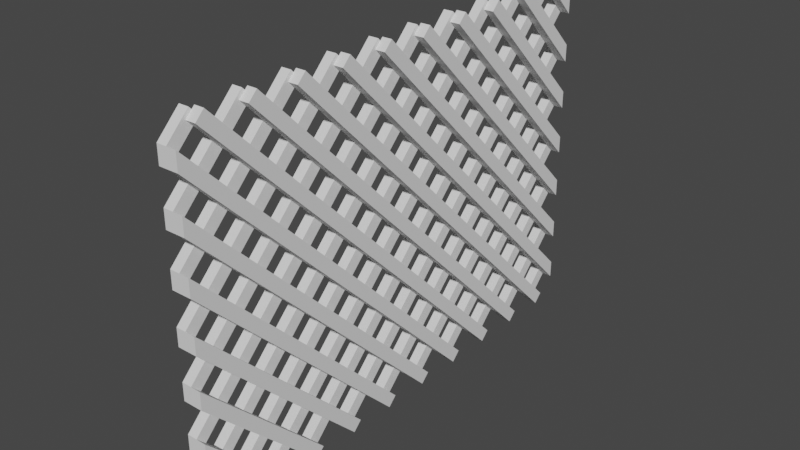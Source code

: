 # Source: Lattice.blend  (saved by Blender 3.3.6; exported with 4.5.12 LTS)
import bpy
from mathutils import Matrix  # noqa: F401  (used for matrix-valued properties, if any)

bpy.ops.wm.read_factory_settings(use_empty=True)
scene = bpy.context.scene
scene.name = 'Scene'

# ---- collections
col_collection = bpy.data.collections.new('Collection'); scene.collection.children.link(col_collection)

# ---- world
world_world = bpy.data.worlds.new('World'); scene.world = world_world
world_world.use_nodes = True; world_world.node_tree.nodes.clear()
_N = world_world.node_tree.nodes; _L = world_world.node_tree.links
n0 = _N.new('ShaderNodeOutputWorld'); n0.name = 'World Output'; n0.location = (300, 300)
n1 = _N.new('ShaderNodeBackground'); n1.name = 'Background'; n1.location = (10, 300)
n1.inputs[0].default_value = (0.05088, 0.05088, 0.05088, 1.0)
_L.new(n1.outputs[0], n0.inputs[0])
n0.is_active_output = True
world_world.color = (0.05088, 0.05088, 0.05088)
world_world.use_sun_shadow = False
world_world.sun_shadow_jitter_overblur = 0.0

# ---- meshes
me_latticemodel = bpy.data.meshes.new('LatticeModel')
me_latticemodel.from_pydata([(0.4, 6.894, -7.248), (0.4, 7.248, -6.894), (0.4, -7.248, 6.894), (0.4, -6.894, 7.248), (-9.388e-07, 6.894, -7.248), (1.207e-06, -7.248, 6.894), (1.147e-06, -6.894, 7.248), (-0.4, -6.894, -7.248), (-0.4, -7.248, -6.894), (-0.4, 7.248, 6.894), (-0.4, 6.894, 7.248), (-4.47e-08, -6.894, -7.248), (-2.98e-08, -7.248, -6.894), (-2.98e-08, 6.894, 7.248), (-0.4, -8.894, -7.248), (-0.4, -9.248, -6.894), (-0.4, 5.248, 6.894), (-0.4, 4.894, 7.248), (-7.451e-08, -8.894, -7.248), (-7.451e-08, -9.248, -6.894), (-7.451e-08, 4.894, 7.248), (-0.4, 3.248, 6.894), (-0.4, 2.894, 7.248), (-4.47e-08, 2.894, 7.248), (-0.4, 1.248, 6.894), (-0.4, 0.8943, 7.248), (-2.98e-08, 0.8943, 7.248), (-0.4, -0.7522, 6.894), (-0.4, -1.106, 7.248), (-1.49e-08, -0.7522, 6.894), (-1.49e-08, -1.106, 7.248), (-0.4, -2.752, 6.894), (-0.4, -3.106, 7.248), (0.0, -2.752, 6.894), (0.0, -3.106, 7.248), (-0.4, -4.752, 6.894), (-0.4, -5.106, 7.248), (-4.47e-08, -4.752, 6.894), (-2.98e-08, -5.106, 7.248), (-0.4, -6.752, 6.894), (-0.4, -7.106, 7.248), (-7.451e-08, -6.752, 6.894), (-5.96e-08, -7.106, 7.248), (-0.4, -8.752, 6.894), (-0.4, -9.106, 7.248), (-5.96e-08, -8.752, 6.894), (-4.47e-08, -9.106, 7.248), (-0.4, 9.106, -7.248), (-0.4, 8.752, -6.894), (-2.98e-08, 9.106, -7.248), (-0.4, 7.106, -7.248), (-0.4, 6.752, -6.894), (-5.96e-08, 7.106, -7.248), (-0.4, 5.106, -7.248), (-0.4, 4.752, -6.894), (-4.47e-08, 5.106, -7.248), (-0.4, 3.106, -7.248), (-0.4, 2.752, -6.894), (-2.98e-08, 3.106, -7.248), (-0.4, 1.106, -7.248), (-0.4, 0.7522, -6.894), (-5.96e-08, 1.106, -7.248), (-5.96e-08, 0.7522, -6.894), (-0.4, -0.8943, -7.248), (-0.4, -1.248, -6.894), (-4.47e-08, -0.8943, -7.248), (-4.47e-08, -1.248, -6.894), (-0.4, -2.894, -7.248), (-0.4, -3.248, -6.894), (-2.98e-08, -2.894, -7.248), (-2.98e-08, -3.248, -6.894), (-0.4, -4.894, -7.248), (-0.4, -5.248, -6.894), (-0.4, 9.248, 6.894), (-0.4, 8.894, 7.248), (-5.96e-08, -4.894, -7.248), (-4.47e-08, -5.248, -6.894), (-4.47e-08, 8.894, 7.248), (0.4, 8.894, -7.248), (0.4, 9.248, -6.894), (0.4, -5.248, 6.894), (0.4, -4.894, 7.248), (-1.237e-06, 8.894, -7.248), (9.09e-07, -5.248, 6.894), (8.494e-07, -4.894, 7.248), (0.4, -3.248, 6.894), (0.4, -2.894, 7.248), (5.96e-07, -3.248, 6.894), (5.364e-07, -2.894, 7.248), (0.4, -1.248, 6.894), (0.4, -0.8943, 7.248), (2.533e-07, -1.248, 6.894), (2.086e-07, -0.8943, 7.248), (0.4, 0.7522, 6.894), (0.4, 1.106, 7.248), (-1.49e-08, 0.7522, 6.894), (-5.96e-08, 1.106, 7.248), (0.4, 2.752, 6.894), (0.4, 3.106, 7.248), (-3.576e-07, 3.106, 7.248), (0.4, 4.752, 6.894), (0.4, 5.106, 7.248), (-6.706e-07, 5.106, 7.248), (0.4, 6.752, 6.894), (0.4, 7.106, 7.248), (-9.686e-07, 7.106, 7.248), (0.4, 8.752, 6.894), (0.4, 9.106, 7.248), (-1.267e-06, 9.106, 7.248), (0.4, -9.106, -7.248), (0.4, -8.752, -6.894), (1.475e-06, -9.106, -7.248), (1.416e-06, -8.752, -6.894), (0.4, -7.106, -7.248), (0.4, -6.752, -6.894), (1.147e-06, -7.106, -7.248), (1.088e-06, -6.752, -6.894), (0.4, -5.106, -7.248), (0.4, -4.752, -6.894), (8.792e-07, -5.106, -7.248), (8.196e-07, -4.752, -6.894), (0.4, -3.106, -7.248), (0.4, -2.752, -6.894), (5.662e-07, -3.106, -7.248), (5.215e-07, -2.752, -6.894), (0.4, -1.106, -7.248), (0.4, -0.7522, -6.894), (2.384e-07, -1.106, -7.248), (1.937e-07, -0.7522, -6.894), (0.4, 0.8943, -7.248), (0.4, 1.248, -6.894), (-2.98e-08, 0.8943, -7.248), (0.4, 2.894, -7.248), (0.4, 3.248, -6.894), (-3.278e-07, 2.894, -7.248), (0.4, 4.894, -7.248), (0.4, 5.248, -6.894), (0.4, -9.248, 6.894), (0.4, -8.894, 7.248), (-6.706e-07, 4.894, -7.248), (1.475e-06, -9.248, 6.894), (1.416e-06, -8.894, 7.248), (-0.4, -10.0, -5.646), (-0.4, -10.0, -6.354), (-5.96e-08, -10.0, -5.646), (-5.96e-08, -10.0, -6.354), (-0.4, -10.0, -3.646), (-0.4, -10.0, -4.354), (-2.98e-08, -10.0, -3.646), (-4.47e-08, -10.0, -4.354), (-0.4, -10.0, -1.646), (-0.4, -10.0, -2.354), (-2.98e-08, -10.0, -1.646), (-1.49e-08, -10.0, -2.354), (-0.4, -10.0, 0.3536), (-0.4, -10.0, -0.3536), (-1.49e-08, -10.0, 0.3536), (-1.49e-08, -10.0, -0.3536), (-0.4, -10.0, 2.354), (-0.4, -10.0, 1.646), (-1.49e-08, -10.0, 2.354), (-2.98e-08, -10.0, 1.646), (-0.4, -10.0, 4.354), (-0.4, -10.0, 3.646), (-4.47e-08, -10.0, 4.354), (-8.941e-08, -10.0, 3.646), (-0.4, -10.0, 6.354), (-0.4, -10.0, 5.646), (-5.96e-08, -10.0, 6.354), (-5.96e-08, -10.0, 5.646), (0.4, -10.0, -5.646), (0.4, -10.0, -6.354), (1.609e-06, -10.0, -5.646), (1.609e-06, -10.0, -6.354), (0.4, -10.0, -3.646), (0.4, -10.0, -4.354), (1.58e-06, -10.0, -3.646), (1.594e-06, -10.0, -4.354), (0.4, -10.0, -1.646), (0.4, -10.0, -2.354), (1.609e-06, -10.0, -1.646), (1.624e-06, -10.0, -2.354), (0.4, -10.0, 0.3536), (0.4, -10.0, -0.3536), (1.609e-06, -10.0, 0.3536), (1.609e-06, -10.0, -0.3536), (0.4, -10.0, 2.354), (0.4, -10.0, 1.646), (1.594e-06, -10.0, 2.354), (1.58e-06, -10.0, 1.646), (0.4, -10.0, 4.354), (0.4, -10.0, 3.646), (1.624e-06, -10.0, 4.354), (1.609e-06, -10.0, 3.646), (0.4, -10.0, 6.354), (0.4, -10.0, 5.646), (1.609e-06, -10.0, 6.354), (1.609e-06, -10.0, 5.646), (-9.537e-07, 7.0, -6.646), (-8.047e-07, 6.0, -5.646), (-8.643e-07, 6.354, -6.0), (-5.513e-07, 4.354, -4.0), (-6.557e-07, 5.0, -4.646), (-7.004e-07, 5.354, -5.0), (-5.96e-08, 1.042, -0.6887), (-1.043e-07, 1.354, -1.0), (-5.066e-07, 4.0, -3.646), (-4.023e-07, 3.354, -3.0), (-3.576e-07, 3.0, -2.646), (-2.533e-07, 2.354, -2.0), (-1.937e-07, 2.0, -1.646), (-8.047e-07, 6.0, -6.354), (-9.09e-07, 6.752, -6.894), (-9.537e-07, 7.0, -7.142), (-5.96e-08, 1.077, -1.277), (-1.341e-07, 1.646, -2.0), (-1.937e-07, 2.0, -2.354), (-7.451e-07, 5.646, -6.0), (-6.407e-07, 5.0, -5.354), (-5.96e-07, 4.646, -5.0), (-4.917e-07, 4.0, -4.354), (-4.47e-07, 3.646, -4.0), (-2.98e-07, 2.646, -3.0), (-3.427e-07, 3.0, -3.354), (-7.451e-08, 7.248, -6.894), (-5.96e-08, 7.0, -7.142), (-5.96e-08, 6.0, -6.354), (-4.47e-08, 5.646, -6.0), (-1.49e-08, 5.0, -5.354), (-2.98e-08, 4.646, -5.0), (-4.47e-08, 4.0, -4.354), (-5.96e-08, 3.646, -4.0), (-2.98e-08, 3.0, -3.354), (-2.98e-08, 2.646, -3.0), (-2.98e-08, 2.0, -2.354), (-1.49e-08, 1.646, -2.0), (-5.96e-08, 7.0, -6.646), (-5.96e-08, 6.354, -6.0), (-4.47e-08, 6.0, -5.646), (-1.49e-08, 5.354, -5.0), (-2.98e-08, 5.0, -4.646), (-5.96e-08, 4.354, -4.0), (-5.96e-08, 4.0, -3.646), (-4.47e-08, 3.354, -3.0), (-4.47e-08, 3.0, -2.646), (-2.98e-08, 2.354, -2.0), (-5.96e-08, 1.354, -1.0), (-1.49e-08, 2.0, -1.646), (-9.537e-07, 7.0, 7.142), (-9.984e-07, 7.248, 6.894), (-2.98e-08, 7.0, 7.142), (-2.98e-08, 6.0, 6.354), (-2.98e-08, 6.752, 6.894), (-2.98e-08, 0.9232, 1.277), (-2.98e-08, 1.0, 1.354), (-2.98e-08, 1.646, 2.0), (-2.98e-08, 2.0, 2.354), (-2.98e-08, 2.646, 3.0), (-2.98e-08, 3.0, 3.354), (-2.98e-08, 3.646, 4.0), (-2.98e-08, 4.0, 4.354), (-2.98e-08, 4.646, 5.0), (-1.49e-08, 5.0, 5.354), (-2.98e-08, 5.646, 6.0), (-2.98e-08, 0.9578, 0.6887), (-4.47e-08, 1.0, 0.6464), (-4.47e-08, 1.354, 1.0), (-4.47e-08, 2.0, 1.646), (-4.47e-08, 2.354, 2.0), (-4.47e-08, 3.0, 2.646), (-4.47e-08, 3.354, 3.0), (-4.47e-08, 4.0, 3.646), (-4.47e-08, 4.354, 4.0), (-4.47e-08, 5.0, 4.646), (-2.98e-08, 5.354, 5.0), (-4.47e-08, 6.0, 5.646), (-4.47e-08, 6.354, 6.0), (-2.98e-08, 7.0, 6.646), (-4.47e-08, 1.0, 0.6464), (-1.043e-07, 1.354, 1.0), (-1.937e-07, 2.0, 1.646), (-3.874e-07, 3.0, 2.646), (-4.321e-07, 3.354, 3.0), (-8.643e-07, 6.354, 6.0), (-9.537e-07, 7.0, 6.646), (-2.533e-07, 2.354, 2.0), (-5.066e-07, 4.0, 3.646), (-5.513e-07, 4.354, 4.0), (-6.557e-07, 5.0, 4.646), (-7.004e-07, 5.354, 5.0), (-8.047e-07, 6.0, 5.646), (-4.47e-08, 1.0, 1.354), (-1.341e-07, 1.646, 2.0), (-3.725e-07, 3.0, 3.354), (-3.278e-07, 2.646, 3.0), (-7.451e-07, 5.646, 6.0), (-8.047e-07, 6.0, 6.354), (-1.937e-07, 2.0, 2.354), (-4.47e-07, 3.646, 4.0), (-4.917e-07, 4.0, 4.354), (-5.96e-07, 4.646, 5.0), (-6.407e-07, 5.0, 5.354), (-6.557e-07, 5.0, 7.142), (-7.004e-07, 5.248, 6.894), (-7.451e-08, 5.0, 7.142), (-4.47e-08, 4.0, 6.354), (-5.96e-08, 4.752, 6.894), (-5.96e-08, 1.646, 4.0), (-5.96e-08, 1.138, 3.215), (-5.96e-08, 2.0, 4.354), (-7.451e-08, 2.646, 5.0), (-5.96e-08, 3.0, 5.354), (-5.96e-08, 3.646, 6.0), (-7.451e-08, 1.162, 2.809), (-7.451e-08, 1.354, 3.0), (-7.451e-08, 2.0, 3.646), (-7.451e-08, 2.354, 4.0), (-8.941e-08, 3.0, 4.646), (-7.451e-08, 3.354, 5.0), (-7.451e-08, 4.0, 5.646), (-5.96e-08, 4.354, 6.0), (-7.451e-08, 5.0, 6.646), (-1.043e-07, 1.354, 3.0), (-3.576e-07, 3.0, 4.646), (-2.831e-07, 2.354, 4.0), (-2.384e-07, 2.0, 3.646), (-4.023e-07, 3.354, 5.0), (-5.066e-07, 4.0, 5.646), (-5.513e-07, 4.354, 6.0), (-6.557e-07, 5.0, 6.646), (-2.98e-07, 2.646, 5.0), (-1.788e-07, 1.646, 4.0), (-2.235e-07, 2.0, 4.354), (-4.47e-07, 3.646, 6.0), (-3.427e-07, 3.0, 5.354), (-4.917e-07, 4.0, 6.354), (-3.427e-07, 3.0, 7.142), (-3.874e-07, 3.248, 6.894), (-4.47e-08, 3.0, 7.142), (-5.96e-08, 0.8754, 4.771), (-4.47e-08, 2.0, 6.354), (-4.47e-08, 2.752, 6.894), (-5.96e-08, 0.8501, 5.204), (-4.47e-08, 1.0, 5.354), (-5.96e-08, 1.646, 6.0), (-5.96e-08, 1.0, 4.646), (-5.96e-08, 1.354, 5.0), (-5.96e-08, 2.0, 5.646), (-4.47e-08, 2.354, 6.0), (-5.96e-08, 3.0, 6.646), (-2.086e-07, 2.0, 5.646), (-2.533e-07, 2.354, 6.0), (-8.941e-08, 1.0, 4.646), (-1.341e-07, 1.354, 5.0), (-3.576e-07, 3.0, 6.646), (-1.49e-07, 1.646, 6.0), (-7.451e-08, 1.0, 5.354), (-1.937e-07, 2.0, 6.354), (-2.98e-08, 1.0, 7.142), (-7.451e-08, 1.248, 6.894), (-4.47e-08, 1.0, 7.142), (-4.47e-08, 0.9239, 6.723), (-2.98e-08, 0.9056, 7.048), (-2.98e-08, 1.0, 6.646), (-4.47e-08, 1.0, 6.646), (-0.4, 10.0, -5.646), (-0.4, 10.0, -6.354), (-2.98e-08, 9.0, -6.646), (-1.49e-08, 9.646, -6.0), (-1.49e-08, 10.0, -5.646), (-2.98e-08, 9.248, -6.894), (-2.98e-08, 9.0, -7.142), (-2.98e-08, 10.0, -6.354), (-2.98e-08, 10.0, -6.354), (-1.207e-06, 8.752, -6.894), (-1.252e-06, 9.0, -7.142), (-1.252e-06, 9.0, -6.646), (-1.341e-06, 9.646, -6.0), (-1.401e-06, 10.0, -5.646), (-0.4, 10.0, -3.646), (-0.4, 10.0, -4.354), (-5.96e-08, 7.646, -6.0), (-5.96e-08, 8.0, -5.646), (-4.47e-08, 8.646, -5.0), (-4.47e-08, 9.0, -4.646), (-5.96e-08, 9.646, -4.0), (-5.96e-08, 10.0, -3.646), (-5.96e-08, 8.0, -6.354), (-5.96e-08, 8.354, -6.0), (-5.96e-08, 9.0, -5.354), (-5.96e-08, 9.354, -5.0), (-7.451e-08, 10.0, -4.354), (-7.451e-08, 10.0, -4.354), (-1.103e-06, 8.0, -6.354), (-1.162e-06, 8.354, -6.0), (-1.252e-06, 9.0, -5.354), (-1.311e-06, 9.354, -5.0), (-1.043e-06, 7.646, -6.0), (-1.431e-06, 10.0, -3.646), (-1.386e-06, 9.646, -4.0), (-1.192e-06, 8.646, -5.0), (-1.103e-06, 8.0, -5.646), (-1.252e-06, 9.0, -4.646), (-0.4, 10.0, -1.646), (-0.4, 10.0, -2.354), (-4.47e-08, 5.0, -6.646), (-2.98e-08, 6.646, -5.0), (-2.98e-08, 7.0, -4.646), (-2.98e-08, 7.646, -4.0), (-4.47e-08, 8.0, -3.646), (-4.47e-08, 8.646, -3.0), (-2.98e-08, 9.0, -2.646), (-4.47e-08, 9.646, -2.0), (-2.98e-08, 10.0, -1.646), (-4.47e-08, 5.0, -7.142), (-5.96e-08, 5.248, -6.894), (-4.47e-08, 7.0, -5.354), (-4.47e-08, 7.354, -5.0), (-4.47e-08, 8.0, -4.354), (-5.96e-08, 8.354, -4.0), (-4.47e-08, 9.0, -3.354), (-4.47e-08, 9.354, -3.0), (-5.96e-08, 10.0, -2.354), (-5.96e-08, 10.0, -2.354), (-6.407e-07, 4.752, -6.894), (-6.855e-07, 5.0, -7.142), (-9.537e-07, 7.0, -5.354), (-1.341e-06, 9.354, -3.0), (-1.296e-06, 9.0, -3.354), (-1.013e-06, 7.354, -5.0), (-1.103e-06, 8.0, -4.354), (-1.162e-06, 8.354, -4.0), (-8.941e-07, 6.646, -5.0), (-1.281e-06, 9.0, -2.646), (-6.855e-07, 5.0, -6.646), (-1.237e-06, 8.646, -3.0), (-1.043e-06, 7.646, -4.0), (-9.537e-07, 7.0, -4.646), (-1.103e-06, 8.0, -3.646), (-1.356e-06, 9.646, -2.0), (-1.401e-06, 10.0, -1.646), (-0.4, 10.0, 0.3536), (-0.4, 10.0, -0.3536), (-2.98e-08, 3.0, -6.646), (-2.98e-08, 3.646, -6.0), (-2.98e-08, 4.0, -5.646), (-1.49e-08, 5.646, -4.0), (-2.98e-08, 6.0, -3.646), (-1.49e-08, 6.646, -3.0), (-2.98e-08, 7.0, -2.646), (-2.98e-08, 7.646, -2.0), (-1.49e-08, 8.0, -1.646), (-2.98e-08, 8.646, -1.0), (-1.49e-08, 9.0, -0.6464), (-1.49e-08, 9.646, -1.431e-06), (-1.49e-08, 10.0, 0.3536), (-2.98e-08, 3.248, -6.894), (-1.49e-08, 3.0, -7.142), (-2.98e-08, 4.0, -6.354), (-2.98e-08, 4.354, -6.0), (-1.49e-08, 6.0, -4.354), (-2.98e-08, 6.354, -4.0), (-1.49e-08, 7.0, -3.354), (-1.49e-08, 7.354, -3.0), (-2.98e-08, 8.0, -2.354), (-1.49e-08, 8.354, -2.0), (-2.98e-08, 9.0, -1.354), (-1.49e-08, 9.354, -1.0), (-1.49e-08, 10.0, -0.3536), (-1.49e-08, 10.0, -0.3536), (-3.129e-07, 2.752, -6.894), (-3.427e-07, 3.0, -7.142), (-7.898e-07, 6.0, -4.354), (-1.177e-06, 8.354, -2.0), (-5.215e-07, 4.0, -6.354), (-5.811e-07, 4.354, -6.0), (-1.132e-06, 8.0, -2.354), (-9.388e-07, 7.0, -3.354), (-8.494e-07, 6.354, -4.0), (-9.984e-07, 7.354, -3.0), (-1.252e-06, 9.0, -1.354), (-1.296e-06, 9.354, -1.0), (-3.576e-07, 3.0, -6.646), (-1.132e-06, 8.0, -1.646), (-4.768e-07, 3.646, -6.0), (-5.364e-07, 4.0, -5.646), (-1.088e-06, 7.646, -2.0), (-7.451e-07, 5.646, -4.0), (-8.047e-07, 6.0, -3.646), (-8.941e-07, 6.646, -3.0), (-9.537e-07, 7.0, -2.646), (-1.207e-06, 8.646, -1.0), (-1.252e-06, 9.0, -0.6464), (-1.356e-06, 9.646, -1.431e-06), (-1.401e-06, 10.0, 0.3536), (-0.4, 10.0, 2.354), (-0.4, 10.0, 1.646), (-5.96e-08, 1.646, -6.0), (-5.96e-08, 2.0, -5.646), (-5.96e-08, 2.646, -5.0), (-5.96e-08, 3.0, -4.646), (-4.47e-08, 4.646, -3.0), (-5.96e-08, 5.0, -2.646), (-5.96e-08, 5.646, -2.0), (-5.96e-08, 6.0, -1.646), (-5.96e-08, 6.646, -1.0), (-4.47e-08, 7.0, -0.6464), (-5.96e-08, 7.646, -1.192e-06), (-5.96e-08, 8.0, 0.3536), (-5.96e-08, 8.646, 1.0), (-4.47e-08, 9.0, 1.354), (-5.96e-08, 9.646, 2.0), (-5.96e-08, 10.0, 2.354), (-4.47e-08, 1.075, -6.721), (-5.96e-08, 1.075, -6.733), (-5.96e-08, 1.094, -7.048), (-4.47e-08, 1.248, -6.894), (-5.96e-08, 2.0, -6.354), (-5.96e-08, 2.354, -6.0), (-5.96e-08, 3.0, -5.354), (-5.96e-08, 3.354, -5.0), (-4.47e-08, 5.0, -3.354), (-5.96e-08, 5.354, -3.0), (-4.47e-08, 6.0, -2.354), (-4.47e-08, 6.354, -2.0), (-5.96e-08, 7.0, -1.354), (-4.47e-08, 7.354, -1.0), (-5.96e-08, 8.0, -0.3536), (-4.47e-08, 8.354, -9.537e-07), (-5.96e-08, 9.0, 0.6464), (-4.47e-08, 9.354, 1.0), (-5.96e-08, 10.0, 1.646), (-5.96e-08, 10.0, 1.646), (-1.937e-07, 2.0, -6.354), (-2.533e-07, 2.354, -6.0), (-9.835e-07, 7.0, -1.354), (-1.028e-06, 7.354, -1.0), (-3.725e-07, 3.0, -5.354), (-4.321e-07, 3.354, -5.0), (-6.407e-07, 5.0, -3.354), (-7.004e-07, 5.354, -3.0), (-7.898e-07, 6.0, -2.354), (-8.494e-07, 6.354, -2.0), (-1.103e-06, 8.0, -0.3536), (-1.147e-06, 8.354, -9.537e-07), (-1.252e-06, 9.0, 0.6464), (-1.296e-06, 9.354, 1.0), (-1.49e-07, 1.646, -6.0), (-2.086e-07, 2.0, -5.646), (-9.835e-07, 7.0, -0.6464), (-3.278e-07, 2.646, -5.0), (-3.874e-07, 3.0, -4.646), (-9.388e-07, 6.646, -1.0), (-5.96e-07, 4.646, -3.0), (-6.557e-07, 5.0, -2.646), (-7.451e-07, 5.646, -2.0), (-8.047e-07, 6.0, -1.646), (-1.058e-06, 7.646, -1.192e-06), (-1.103e-06, 8.0, 0.3536), (-1.207e-06, 8.646, 1.0), (-1.252e-06, 9.0, 1.354), (-1.356e-06, 9.646, 2.0), (-1.416e-06, 10.0, 2.354), (-0.4, 10.0, 4.354), (-0.4, 10.0, 3.646), (-4.47e-08, 0.952, -4.694), (-4.47e-08, 1.0, -4.646), (-4.47e-08, 1.646, -4.0), (-5.96e-08, 2.0, -3.646), (-4.47e-08, 3.646, -2.0), (-4.47e-08, 4.0, -1.646), (-2.98e-08, 4.646, -1.0), (-2.98e-08, 5.0, -0.6464), (-4.47e-08, 5.646, -9.537e-07), (-4.47e-08, 6.0, 0.3536), (-4.47e-08, 6.646, 1.0), (-2.98e-08, 7.0, 1.354), (-4.47e-08, 7.646, 2.0), (-2.98e-08, 8.0, 2.354), (-4.47e-08, 8.646, 3.0), (-4.47e-08, 9.0, 3.354), (-2.98e-08, 9.646, 4.0), (-4.47e-08, 10.0, 4.354), (-4.47e-08, 0.9902, -5.344), (-4.47e-08, 1.0, -5.354), (-4.47e-08, 1.354, -5.0), (-4.47e-08, 2.0, -4.354), (-4.47e-08, 2.354, -4.0), (-4.47e-08, 4.0, -2.354), (-4.47e-08, 4.354, -2.0), (-2.98e-08, 5.0, -1.354), (-2.98e-08, 5.354, -1.0), (-4.47e-08, 6.0, -0.3536), (-4.47e-08, 6.354, -9.537e-07), (-4.47e-08, 7.0, 0.6464), (-2.98e-08, 7.354, 1.0), (-4.47e-08, 8.0, 1.646), (-2.98e-08, 8.354, 2.0), (-2.98e-08, 9.0, 2.646), (-4.47e-08, 9.354, 3.0), (-2.98e-08, 10.0, 3.646), (-2.98e-08, 10.0, 3.646), (-4.47e-08, 1.0, -5.354), (-1.043e-07, 1.354, -5.0), (-8.792e-07, 6.354, -9.537e-07), (-2.235e-07, 2.0, -4.354), (-2.831e-07, 2.354, -4.0), (-8.345e-07, 6.0, -0.3536), (-4.917e-07, 4.0, -2.354), (-5.513e-07, 4.354, -2.0), (-6.407e-07, 5.0, -1.354), (-7.004e-07, 5.354, -1.0), (-9.537e-07, 7.0, 0.6464), (-9.984e-07, 7.354, 1.0), (-1.103e-06, 8.0, 1.646), (-1.147e-06, 8.354, 2.0), (-1.252e-06, 9.0, 2.646), (-1.311e-06, 9.354, 3.0), (-5.96e-08, 1.0, -4.646), (-4.47e-07, 3.646, -2.0), (-2.384e-07, 2.0, -3.646), (-7.898e-07, 5.646, -9.537e-07), (-8.345e-07, 6.0, 0.3536), (-1.788e-07, 1.646, -4.0), (-5.066e-07, 4.0, -1.646), (-5.96e-07, 4.646, -1.0), (-6.557e-07, 5.0, -0.6464), (-9.09e-07, 6.646, 1.0), (-9.537e-07, 7.0, 1.354), (-1.058e-06, 7.646, 2.0), (-1.103e-06, 8.0, 2.354), (-1.207e-06, 8.646, 3.0), (-1.267e-06, 9.0, 3.354), (-1.356e-06, 9.646, 4.0), (-1.416e-06, 10.0, 4.354), (-0.4, 10.0, 6.354), (-0.4, 10.0, 5.646), (-2.98e-08, 0.6848, -3.038), (-1.49e-08, 0.6805, -2.966), (-1.49e-08, 1.0, -2.646), (-1.49e-08, 2.646, -1.0), (-1.49e-08, 3.0, -0.6464), (0.0, 3.646, -5.96e-07), (-1.49e-08, 4.0, 0.3536), (-2.98e-08, 4.646, 1.0), (-1.49e-08, 5.0, 1.354), (-1.49e-08, 5.646, 2.0), (0.0, 6.0, 2.354), (-1.49e-08, 6.646, 3.0), (-1.49e-08, 7.0, 3.354), (0.0, 7.646, 4.0), (-1.49e-08, 8.0, 4.354), (-1.49e-08, 8.646, 5.0), (-1.49e-08, 9.0, 5.354), (0.0, 9.646, 6.0), (0.0, 10.0, 6.354), (-1.49e-08, 1.0, -3.354), (-2.98e-08, 1.354, -3.0), (-1.49e-08, 3.0, -1.354), (-1.49e-08, 3.354, -1.0), (-1.49e-08, 4.0, -0.3536), (-2.98e-08, 4.354, -4.768e-07), (-2.98e-08, 5.0, 0.6464), (-1.49e-08, 5.354, 1.0), (-2.98e-08, 6.0, 1.646), (-1.49e-08, 6.354, 2.0), (-2.98e-08, 7.0, 2.646), (-1.49e-08, 7.354, 3.0), (-1.49e-08, 8.0, 3.646), (-2.98e-08, 8.354, 4.0), (-2.98e-08, 9.0, 4.646), (-2.98e-08, 9.354, 5.0), (-1.49e-08, 10.0, 5.646), (-1.49e-08, 10.0, 5.646), (-3.427e-07, 3.0, -1.354), (-4.023e-07, 3.354, -1.0), (-1.341e-07, 1.354, -3.0), (-6.855e-07, 5.0, 0.6464), (-7.302e-07, 5.354, 1.0), (-7.451e-08, 1.0, -3.354), (-4.917e-07, 4.0, -0.3536), (-5.513e-07, 4.354, -4.768e-07), (-8.047e-07, 6.0, 1.646), (-8.494e-07, 6.354, 2.0), (-9.537e-07, 7.0, 2.646), (-9.984e-07, 7.354, 3.0), (-1.103e-06, 8.0, 3.646), (-1.162e-06, 8.354, 4.0), (-1.252e-06, 9.0, 4.646), (-1.311e-06, 9.354, 5.0), (-2.831e-07, 2.646, -1.0), (-3.427e-07, 3.0, -0.6464), (-6.258e-07, 4.646, 1.0), (-6.706e-07, 5.0, 1.354), (-7.451e-08, 1.0, -2.646), (-1.252e-06, 9.0, 5.354), (-1.341e-06, 9.646, 6.0), (-4.321e-07, 3.646, -5.96e-07), (-4.917e-07, 4.0, 0.3536), (-7.451e-07, 5.646, 2.0), (-7.898e-07, 6.0, 2.354), (-8.941e-07, 6.646, 3.0), (-9.388e-07, 7.0, 3.354), (-1.043e-06, 7.646, 4.0), (-1.103e-06, 8.0, 4.354), (-1.192e-06, 8.646, 5.0), (-1.401e-06, 10.0, 6.354), (-1.252e-06, 9.0, 7.142), (-1.296e-06, 9.248, 6.894), (-4.47e-08, 9.0, 7.142), (-4.47e-08, 8.752, 6.894), (-4.47e-08, 8.0, 6.354), (-4.47e-08, 1.646, -2.98e-07), (-4.47e-08, 2.0, 0.3536), (-4.47e-08, 2.646, 1.0), (-4.47e-08, 3.0, 1.354), (-5.96e-08, 3.646, 2.0), (-4.47e-08, 4.0, 2.354), (-4.47e-08, 4.646, 3.0), (-4.47e-08, 5.0, 3.354), (-4.47e-08, 5.646, 4.0), (-4.47e-08, 6.0, 4.354), (-4.47e-08, 6.646, 5.0), (-4.47e-08, 7.0, 5.354), (-4.47e-08, 7.646, 6.0), (-4.47e-08, 2.0, -0.3536), (-5.96e-08, 2.354, -2.384e-07), (-5.96e-08, 3.0, 0.6464), (-5.96e-08, 3.354, 1.0), (-5.96e-08, 4.0, 1.646), (-4.47e-08, 4.354, 2.0), (-5.96e-08, 5.0, 2.646), (-5.96e-08, 5.354, 3.0), (-5.96e-08, 6.0, 3.646), (-4.47e-08, 6.354, 4.0), (-5.96e-08, 7.0, 4.646), (-5.96e-08, 7.354, 5.0), (-5.96e-08, 8.0, 5.646), (-5.96e-08, 8.354, 6.0), (-4.47e-08, 9.0, 6.646), (-1.937e-07, 2.0, -0.3536), (-2.533e-07, 2.354, -2.384e-07), (-5.364e-07, 4.0, 1.646), (-5.811e-07, 4.354, 2.0), (-1.103e-06, 8.0, 5.646), (-1.013e-06, 7.354, 5.0), (-1.162e-06, 8.354, 6.0), (-1.252e-06, 9.0, 6.646), (-3.427e-07, 3.0, 0.6464), (-4.023e-07, 3.354, 1.0), (-6.557e-07, 5.0, 2.646), (-7.004e-07, 5.354, 3.0), (-8.047e-07, 6.0, 3.646), (-8.494e-07, 6.354, 4.0), (-9.537e-07, 7.0, 4.646), (-1.341e-07, 1.646, -2.98e-07), (-1.937e-07, 2.0, 0.3536), (-2.831e-07, 2.646, 1.0), (-4.768e-07, 3.646, 2.0), (-5.215e-07, 4.0, 2.354), (-9.537e-07, 7.0, 5.354), (-1.043e-06, 7.646, 6.0), (-1.103e-06, 8.0, 6.354), (-3.427e-07, 3.0, 1.354), (-5.96e-07, 4.646, 3.0), (-6.407e-07, 5.0, 3.354), (-7.451e-07, 5.646, 4.0), (-7.898e-07, 6.0, 4.354), (-8.941e-07, 6.646, 5.0), (0.4, 10.0, -5.646), (0.4, 10.0, -6.354), (-1.401e-06, 10.0, -5.646), (-1.401e-06, 10.0, -6.354), (0.4, 10.0, -3.646), (0.4, 10.0, -4.354), (-1.431e-06, 10.0, -3.646), (-1.445e-06, 10.0, -4.354), (0.4, 10.0, -1.646), (0.4, 10.0, -2.354), (-1.401e-06, 10.0, -1.646), (-1.416e-06, 10.0, -2.354), (0.4, 10.0, 0.3536), (0.4, 10.0, -0.3536), (-1.401e-06, 10.0, 0.3536), (-1.401e-06, 10.0, -0.3536), (0.4, 10.0, 2.354), (0.4, 10.0, 1.646), (-1.416e-06, 10.0, 2.354), (-1.401e-06, 10.0, 1.646), (0.4, 10.0, 4.354), (0.4, 10.0, 3.646), (-1.416e-06, 10.0, 4.354), (-1.401e-06, 10.0, 3.646), (0.4, 10.0, 6.354), (0.4, 10.0, 5.646), (-1.401e-06, 10.0, 6.354), (-1.401e-06, 10.0, 5.646)], [], [(0, 1, 3, 2), (2, 3, 6, 5), (198, 212, 213, 4, 211, 200), (199, 217, 218, 203), (219, 220, 201, 202), (207, 206, 221, 223), (209, 208, 222, 216), (5, 6, 204, 214, 205, 210, 215), (224, 1, 0, 4, 213, 225), (222, 233, 232, 223, 221, 231, 230, 220, 219, 229, 228, 218, 217, 227, 226, 211, 4, 0, 2, 5, 215, 235, 234, 216), (246, 204, 6, 3, 1, 224, 236, 198, 200, 237, 238, 199, 203, 239, 240, 202, 201, 241, 242, 206, 207, 243, 244, 208, 209, 245, 247, 210, 205), (7, 8, 10, 9), (248, 249, 9, 10, 13, 250), (250, 13, 251, 276, 277, 252), (12, 11, 265, 264, 253), (254, 266, 267, 255), (256, 268, 269, 257), (258, 270, 271, 259), (260, 272, 273, 261), (262, 274, 275, 263), (11, 12, 8, 7), (273, 272, 287, 286, 271, 270, 282, 281, 269, 268, 285, 280, 267, 266, 279, 278, 265, 11, 7, 9, 249, 284, 277, 276, 283, 290, 275, 274, 289, 288), (301, 262, 263, 295, 296, 251, 13, 10, 8, 12, 253, 291, 254, 255, 292, 297, 256, 257, 294, 293, 258, 259, 298, 299, 260, 261, 300), (14, 15, 17, 16), (302, 303, 16, 17, 20, 304), (20, 305, 320, 321, 306, 304), (308, 314, 315, 307, 19, 18, 313), (309, 316, 317, 310), (311, 318, 319, 312), (18, 19, 15, 14), (321, 320, 328, 327, 319, 318, 326, 323, 317, 316, 324, 325, 315, 314, 322, 313, 18, 14, 16, 303, 329), (334, 311, 312, 333, 335, 305, 20, 17, 15, 19, 307, 331, 332, 309, 310, 330), (142, 22, 21, 143), (336, 337, 21, 22, 23, 338), (338, 23, 340, 348, 349, 341), (144, 145, 345, 339, 342), (343, 346, 347, 344), (349, 348, 351, 350, 347, 346, 353, 352, 345, 145, 143, 21, 337, 354), (343, 344, 355, 357, 340, 23, 22, 142, 144, 342, 356), (146, 25, 24, 147), (24, 25, 26, 358, 360, 359), (358, 26, 148, 149, 363, 361, 362), (364, 363, 149, 147, 24, 359), (26, 25, 146, 148), (150, 28, 27, 151), (27, 28, 30, 29), (29, 30, 152, 153), (151, 27, 29, 153), (30, 28, 150, 152), (154, 32, 31, 155), (31, 32, 34, 33), (33, 34, 156, 157), (155, 31, 33, 157), (34, 32, 154, 156), (158, 36, 35, 159), (35, 36, 38, 37), (37, 38, 160, 161), (159, 35, 37, 161), (38, 36, 158, 160), (162, 40, 39, 163), (39, 40, 42, 41), (41, 42, 164, 165), (163, 39, 41, 165), (42, 40, 162, 164), (166, 44, 43, 167), (43, 44, 46, 45), (45, 46, 168, 169), (167, 43, 45, 169), (46, 44, 166, 168), (47, 48, 365, 366), (372, 373, 368, 367, 370, 371, 49), (374, 48, 47, 49, 371, 375), (372, 49, 47, 366), (378, 365, 48, 374, 376, 367, 368, 377), (50, 51, 379, 380), (382, 388, 389, 383), (52, 387, 381, 236, 224, 225), (391, 392, 385, 384, 390), (212, 51, 50, 52, 225, 213), (388, 394, 393, 387, 52, 50, 380, 391, 390, 396, 395, 389), (398, 379, 51, 212, 198, 236, 381, 397, 401, 382, 383, 400, 402, 384, 385, 399), (53, 54, 403, 404), (238, 237, 416, 406), (407, 417, 418, 408), (409, 419, 420, 410), (414, 55, 226, 227, 405, 415), (422, 423, 412, 411, 421), (424, 54, 53, 55, 414, 425), (418, 417, 429, 426, 416, 237, 200, 211, 226, 55, 53, 404, 422, 421, 427, 428, 420, 419, 431, 430), (440, 403, 54, 424, 434, 405, 227, 217, 199, 238, 406, 432, 437, 407, 408, 436, 438, 409, 410, 435, 433, 411, 412, 439), (56, 57, 441, 442), (240, 239, 460, 446), (447, 461, 462, 448), (449, 463, 464, 450), (451, 465, 466, 452), (457, 58, 458, 444, 443, 456), (228, 229, 445, 459), (468, 469, 454, 453, 467), (470, 57, 56, 58, 457, 471), (460, 239, 203, 218, 228, 459, 475, 474, 458, 58, 56, 442, 468, 467, 481, 480, 466, 465, 473, 476, 464, 463, 479, 477, 462, 461, 478, 472), (494, 441, 57, 470, 482, 443, 444, 484, 485, 445, 229, 219, 202, 240, 446, 487, 488, 447, 448, 489, 490, 449, 450, 486, 483, 451, 452, 491, 492, 453, 454, 493), (59, 60, 495, 496), (498, 518, 519, 499), (242, 241, 521, 501), (502, 522, 523, 503), (504, 524, 525, 505), (506, 526, 527, 507), (508, 528, 529, 509), (62, 61, 515, 514), (515, 61, 517, 497, 62, 514, 513, 516), (230, 231, 500, 520), (531, 532, 511, 510, 530), (61, 62, 60, 59), (523, 522, 540, 539, 521, 241, 201, 220, 230, 520, 538, 537, 519, 518, 534, 533, 517, 61, 59, 496, 531, 530, 546, 545, 529, 528, 544, 543, 527, 526, 536, 535, 525, 524, 542, 541), (562, 495, 60, 62, 497, 547, 548, 498, 499, 550, 551, 500, 231, 221, 206, 242, 501, 553, 554, 502, 503, 555, 556, 504, 505, 552, 549, 506, 507, 557, 558, 508, 509, 559, 560, 510, 511, 561), (63, 64, 563, 564), (66, 65, 584, 583, 565), (566, 585, 586, 567), (244, 243, 588, 569), (570, 589, 590, 571), (572, 591, 592, 573), (574, 593, 594, 575), (576, 595, 596, 577), (578, 597, 598, 579), (232, 233, 568, 587), (600, 601, 581, 580, 599), (65, 66, 64, 63), (588, 243, 207, 223, 232, 587, 606, 605, 586, 585, 603, 602, 584, 65, 63, 564, 600, 599, 617, 616, 598, 597, 615, 614, 596, 595, 613, 612, 594, 593, 604, 607, 592, 591, 611, 610, 590, 589, 609, 608), (634, 563, 64, 66, 565, 618, 566, 567, 623, 620, 568, 233, 222, 208, 244, 569, 619, 624, 570, 571, 625, 626, 572, 573, 621, 622, 574, 575, 627, 628, 576, 577, 629, 630, 578, 579, 631, 632, 580, 581, 633), (67, 68, 635, 636), (70, 69, 656, 637, 638), (247, 245, 658, 640), (641, 659, 660, 642), (643, 661, 662, 644), (645, 663, 664, 646), (647, 665, 666, 648), (649, 667, 668, 650), (651, 669, 670, 652), (234, 235, 639, 657), (672, 673, 654, 653, 671), (69, 70, 68, 67), (660, 659, 675, 674, 658, 245, 209, 216, 234, 657, 676, 679, 656, 69, 67, 636, 672, 671, 689, 688, 670, 669, 687, 686, 668, 667, 685, 684, 666, 665, 683, 682, 664, 663, 678, 677, 662, 661, 681, 680), (706, 635, 68, 70, 638, 694, 639, 235, 215, 210, 247, 640, 690, 691, 641, 642, 697, 698, 643, 644, 692, 693, 645, 646, 699, 700, 647, 648, 701, 702, 649, 650, 703, 704, 651, 652, 705, 695, 653, 654, 696), (71, 72, 74, 73), (707, 708, 73, 74, 77, 709), (709, 77, 711, 738, 739, 710), (76, 75, 214, 204, 246, 725, 712), (713, 726, 727, 714), (715, 728, 729, 716), (717, 730, 731, 718), (719, 732, 733, 720), (721, 734, 735, 722), (723, 736, 737, 724), (75, 76, 72, 71), (739, 738, 746, 744, 737, 736, 745, 754, 735, 734, 753, 752, 733, 732, 751, 750, 731, 730, 743, 742, 729, 728, 749, 748, 727, 726, 741, 740, 725, 246, 205, 214, 75, 71, 73, 708, 747), (763, 715, 716, 758, 759, 717, 718, 764, 765, 719, 720, 766, 767, 721, 722, 768, 760, 723, 724, 761, 762, 711, 77, 74, 72, 76, 712, 755, 756, 713, 714, 757), (78, 79, 81, 80), (80, 81, 84, 83), (374, 375, 82, 393, 394, 376), (397, 426, 429, 401), (432, 472, 478, 437), (540, 488, 487, 539), (609, 554, 553, 608), (675, 624, 619, 674), (741, 691, 690, 740), (83, 84, 291, 253, 264), (755, 278, 279, 756), (370, 79, 78, 82, 375, 371), (619, 569, 588, 608, 553, 501, 521, 539, 487, 446, 460, 472, 432, 406, 416, 426, 397, 381, 387, 393, 82, 78, 80, 83, 264, 265, 278, 755, 712, 725, 740, 690, 640, 658, 674), (756, 279, 266, 254, 291, 84, 81, 79, 370, 367, 376, 394, 388, 382, 401, 429, 417, 407, 437, 478, 461, 447, 488, 540, 522, 502, 554, 609, 589, 570, 624, 675, 659, 641, 691, 741, 726, 713), (769, 86, 85, 770), (85, 86, 88, 87), (400, 430, 431, 402), (322, 297, 292, 87, 88, 308, 313), (378, 377, 395, 396, 771), (479, 438, 436, 477), (542, 490, 489, 541), (611, 556, 555, 610), (681, 626, 625, 680), (749, 698, 697, 748), (757, 280, 285, 763), (377, 368, 373, 770, 85, 87, 292, 255, 267, 280, 757, 714, 727, 748, 697, 642, 660, 680, 625, 571, 590, 610, 555, 503, 523, 541, 489, 448, 462, 477, 436, 408, 418, 430, 400, 383, 389, 395), (771, 396, 390, 384, 402, 431, 419, 409, 438, 479, 463, 449, 490, 542, 524, 504, 556, 611, 591, 572, 626, 681, 661, 643, 698, 749, 728, 715, 763, 285, 268, 256, 297, 322, 314, 308, 88, 86, 769), (773, 90, 89, 774), (89, 90, 92, 91), (324, 293, 294, 325), (353, 332, 331, 352), (398, 399, 428, 427, 775), (473, 433, 435, 476), (536, 483, 486, 535), (604, 549, 552, 607), (678, 622, 621, 677), (743, 693, 692, 742), (91, 92, 356, 342, 339), (758, 281, 282, 759), (331, 307, 315, 325, 294, 257, 269, 281, 758, 716, 729, 742, 692, 644, 662, 677, 621, 573, 592, 607, 552, 505, 525, 535, 486, 450, 464, 476, 435, 410, 420, 428, 399, 385, 392, 774, 89, 91, 339, 345, 352), (775, 427, 421, 411, 433, 473, 465, 451, 483, 536, 526, 506, 549, 604, 593, 574, 622, 678, 663, 645, 693, 743, 730, 717, 759, 282, 270, 258, 293, 324, 316, 309, 332, 353, 346, 343, 356, 92, 90, 773), (777, 94, 93, 778), (93, 94, 96, 360, 358, 362, 95), (360, 96, 357, 355, 364, 359), (351, 334, 330, 350), (326, 299, 298, 323), (440, 439, 480, 481, 779), (544, 492, 491, 543), (613, 558, 557, 612), (683, 628, 627, 682), (751, 700, 699, 750), (95, 362, 361), (764, 286, 287, 765), (330, 310, 317, 323, 298, 259, 271, 286, 764, 718, 731, 750, 699, 646, 664, 682, 627, 575, 594, 612, 557, 507, 527, 543, 491, 452, 466, 480, 439, 412, 423, 778, 93, 95, 361, 363, 364, 355, 344, 347, 350), (779, 481, 467, 453, 492, 544, 528, 508, 558, 613, 595, 576, 628, 683, 665, 647, 700, 751, 732, 719, 765, 287, 272, 260, 299, 326, 318, 311, 334, 351, 348, 340, 357, 96, 94, 777), (781, 98, 97, 782), (338, 341, 97, 98, 99, 336), (336, 99, 335, 333, 354, 337), (328, 301, 300, 327), (615, 560, 559, 614), (685, 630, 629, 684), (753, 702, 701, 752), (493, 545, 546, 783, 494), (289, 767, 766, 288), (333, 312, 319, 327, 300, 261, 273, 288, 766, 720, 733, 752, 701, 648, 666, 684, 629, 577, 596, 614, 559, 509, 529, 545, 493, 454, 469, 782, 97, 341, 349, 354), (783, 546, 530, 510, 560, 615, 597, 578, 630, 685, 667, 649, 702, 753, 734, 721, 767, 289, 274, 262, 301, 328, 320, 305, 335, 99, 98, 781), (785, 101, 100, 786), (304, 306, 100, 101, 102, 302), (302, 102, 296, 295, 329, 303), (687, 632, 631, 686), (745, 704, 703, 754), (561, 616, 617, 787, 562), (283, 760, 768, 290), (295, 263, 275, 290, 768, 722, 735, 754, 703, 650, 668, 686, 631, 579, 598, 616, 561, 511, 532, 786, 100, 306, 321, 329), (787, 617, 599, 580, 632, 687, 669, 651, 704, 745, 736, 723, 760, 283, 276, 251, 296, 102, 101, 785), (789, 104, 103, 790), (250, 252, 103, 104, 105, 248), (746, 695, 705, 744), (633, 688, 689, 791, 634), (284, 249, 248, 105, 762, 761), (633, 581, 601, 790, 103, 252, 277, 284, 761, 724, 737, 744, 705, 652, 670, 688), (791, 689, 671, 653, 695, 746, 738, 711, 762, 105, 104, 789), (793, 107, 106, 794), (709, 710, 106, 107, 108, 707), (707, 108, 795, 706, 696, 747, 708), (696, 654, 673, 794, 106, 710, 739, 747), (795, 108, 107, 793), (109, 110, 170, 171), (112, 111, 173, 172), (111, 112, 110, 109), (111, 109, 171, 173), (170, 110, 112, 172), (113, 114, 174, 175), (116, 115, 177, 176), (115, 116, 114, 113), (115, 113, 175, 177), (174, 114, 116, 176), (117, 118, 178, 179), (120, 119, 181, 180), (119, 120, 118, 117), (119, 117, 179, 181), (178, 118, 120, 180), (121, 122, 182, 183), (124, 123, 185, 184), (123, 124, 122, 121), (123, 121, 183, 185), (182, 122, 124, 184), (125, 126, 186, 187), (128, 127, 189, 188), (127, 128, 126, 125), (127, 125, 187, 189), (186, 126, 128, 188), (129, 130, 190, 191), (515, 131, 193, 192, 513, 514), (516, 130, 129, 131, 515), (131, 129, 191, 193), (513, 192, 190, 130, 516), (132, 133, 194, 195), (583, 197, 196, 618, 565), (482, 470, 471, 134, 533, 534), (547, 602, 603, 548), (456, 133, 132, 134, 471, 457), (547, 497, 517, 533, 134, 132, 195, 197, 583, 584, 602), (618, 196, 194, 133, 456, 443, 482, 534, 518, 498, 548, 603, 585, 566), (135, 136, 138, 137), (137, 138, 141, 140), (424, 425, 139, 474, 475, 434), (485, 484, 537, 538), (550, 605, 606, 551), (676, 620, 623, 679), (140, 141, 694, 638, 637), (415, 136, 135, 139, 425, 414), (623, 567, 586, 605, 550, 499, 519, 537, 484, 444, 458, 474, 139, 135, 137, 140, 637, 656, 679), (694, 141, 138, 136, 415, 405, 434, 475, 459, 445, 485, 538, 520, 500, 551, 606, 587, 568, 620, 676, 657, 639), (189, 187, 186, 188), (185, 183, 182, 184), (164, 162, 163, 165), (160, 158, 159, 161), (168, 166, 167, 169), (192, 193, 191, 190), (196, 197, 195, 194), (181, 179, 178, 180), (173, 171, 170, 172), (144, 142, 143, 145), (152, 150, 151, 153), (156, 154, 155, 157), (177, 175, 174, 176), (149, 148, 146, 147), (601, 582, 634, 791, 789, 790), (673, 655, 706, 795, 793, 794), (532, 512, 562, 787, 785, 786), (512, 532, 788, 562), (582, 601, 792, 634), (655, 673, 796, 706), (455, 469, 784, 494), (531, 496, 495, 562, 788, 532), (600, 564, 563, 634, 792, 601), (672, 636, 635, 706, 796, 673), (372, 366, 365, 378, 772, 373), (391, 380, 379, 398, 776, 392), (422, 404, 403, 440, 780, 423), (469, 468, 442, 441, 494, 784), (369, 373, 772, 378), (369, 378, 771, 769, 770, 373), (386, 392, 776, 398), (386, 398, 775, 773, 774, 392), (413, 423, 780, 440), (413, 440, 779, 777, 778, 423), (455, 494, 783, 781, 782, 469)])
_uv = me_latticemodel.uv_layers.new(name='UVMap')
_uv.uv.foreach_set('vector', [-1.576, -1.951, -1.525, -1.951, -1.525, 0.08364, -1.576, 0.08364, 1.867, 2.639, 1.867, 2.69, 1.826, 2.69, 1.826, 2.639, 0.5153, 2.438, 0.5509, 2.438, 0.5509, 2.402, 0.5661, 2.402, 0.5661, 2.531, 0.5153, 2.531, -1.488, 2.608, -1.437, 2.608, -1.437, 2.701, -1.488, 2.701, -0.4979, 2.54, -0.4979, 2.633, -0.5488, 2.633, -0.5488, 2.54, 1.944, 2.759, 1.944, 2.666, 1.995, 2.666, 1.995, 2.759, 2.802, 1.442, 2.802, 1.349, 2.853, 1.349, 2.853, 1.442, 0.4377, 1.441, 0.3869, 1.441, 0.3869, 0.299, 0.4267, 0.2542, 0.3869, 0.2542, 0.3869, 0.1612, 0.4377, 0.1612, 2.674, 2.031, 2.715, 2.031, 2.715, 2.082, 2.674, 2.082, 2.674, 2.066, 2.674, 2.066, 0.2686, -1.34, 0.2686, -1.34, 0.2686, -1.391, 0.2686, -1.391, 0.2686, -1.484, 0.2686, -1.484, 0.2686, -1.535, 0.2686, -1.535, 0.2686, -1.628, 0.2686, -1.628, 0.2686, -1.679, 0.2686, -1.679, 0.2686, -1.772, 0.2686, -1.772, 0.2686, -1.823, 0.2686, -1.823, 0.2686, -1.951, 0.3093, -1.951, 0.3093, 0.08364, 0.2686, 0.08364, 0.2686, -1.196, 0.2686, -1.196, 0.2686, -1.247, 0.2686, -1.247, -0.1636, -1.103, -0.1636, -1.058, -0.1636, 0.08364, -0.2043, 0.08364, -0.2043, -1.951, -0.1636, -1.951, -0.1636, -1.916, -0.1636, -1.916, -0.1636, -1.823, -0.1636, -1.823, -0.1636, -1.772, -0.1636, -1.772, -0.1636, -1.679, -0.1636, -1.679, -0.1636, -1.628, -0.1636, -1.628, -0.1636, -1.535, -0.1636, -1.535, -0.1636, -1.484, -0.1636, -1.484, -0.1636, -1.391, -0.1636, -1.391, -0.1636, -1.34, -0.1636, -1.34, -0.1636, -1.247, -0.1636, -1.247, -0.1636, -1.196, -0.1636, -1.196, -0.1636, -1.103, -1.704, -1.951, -1.654, -1.951, -1.654, 0.08364, -1.704, 0.08364, -0.6365, 2.857, -0.6365, 2.893, -0.6772, 2.893, -0.6772, 2.842, -0.6365, 2.842, -0.6365, 2.857, 2.561, 0.6245, 2.546, 0.6245, 2.546, 0.4958, 2.596, 0.4958, 2.596, 0.5888, 2.561, 0.5888, 2.042, -1.951, 2.093, -1.951, 2.093, -0.8154, 2.087, -0.8154, 2.042, -0.7756, 2.725, 1.783, 2.674, 1.783, 2.674, 1.69, 2.725, 1.69, 2.863, 2.285, 2.812, 2.285, 2.812, 2.192, 2.863, 2.192, -0.2411, 2.752, -0.292, 2.752, -0.292, 2.659, -0.2411, 2.659, 2.833, -1.688, 2.782, -1.688, 2.782, -1.781, 2.833, -1.781, 0.07288, 2.779, 0.1238, 2.779, 0.1238, 2.872, 0.07288, 2.872, -0.8158, 2.902, -0.8158, 2.851, -0.7751, 2.851, -0.7751, 2.902, -0.3225, -0.2398, -0.3225, -0.3328, -0.3225, -0.3328, -0.3225, -0.3837, -0.3225, -0.3837, -0.3225, -0.4767, -0.3225, -0.4767, -0.3225, -0.5276, -0.3225, -0.5276, -0.3225, -0.6206, -0.3225, -0.6206, -0.3225, -0.6715, -0.3225, -0.6715, -0.3225, -0.7645, -0.3225, -0.7645, -0.3225, -0.8154, -0.3225, -0.8154, -0.3225, -1.951, -0.2818, -1.951, -0.2818, 0.08364, -0.3225, 0.08364, -0.3225, 0.04798, -0.3225, 0.04798, -0.3225, -0.04504, -0.3225, -0.04504, -0.3225, -0.09592, -0.3225, -0.09592, -0.3225, -0.1889, -0.3225, -0.1889, -0.3225, -0.2398, 0.5051, -1.679, 0.5051, -1.679, 0.5051, -1.772, 0.5051, -1.772, 0.5051, -1.823, 0.5051, -1.823, 0.5051, -1.951, 0.5458, -1.951, 0.5458, 0.08364, 0.5051, 0.08364, 0.5051, -1.092, 0.5051, -1.103, 0.5051, -1.103, 0.5051, -1.196, 0.5051, -1.196, 0.5051, -1.247, 0.5051, -1.247, 0.5051, -1.34, 0.5051, -1.34, 0.5051, -1.391, 0.5051, -1.391, 0.5051, -1.484, 0.5051, -1.484, 0.5051, -1.535, 0.5051, -1.535, 0.5051, -1.628, 0.5051, -1.628, -1.319, -1.951, -1.268, -1.951, -1.268, 0.08364, -1.319, 0.08364, 1.127, 2.881, 1.127, 2.845, 1.167, 2.845, 1.167, 2.896, 1.127, 2.896, 1.127, 2.881, 2.35, 2.429, 2.35, 2.557, 2.299, 2.557, 2.299, 2.464, 2.335, 2.464, 2.335, 2.429, 1.286, 0.1255, 1.255, 0.1255, 1.255, 0.03249, 1.306, 0.03249, 1.306, 1.6, 1.255, 1.6, 1.255, 0.153, 2.802, -0.8309, 2.853, -0.8309, 2.853, -0.7379, 2.802, -0.7379, 2.684, 2.703, 2.735, 2.703, 2.735, 2.797, 2.684, 2.797, 2.951, 2.874, 2.951, 2.925, 2.91, 2.925, 2.91, 2.874, -0.559, 0.04798, -0.559, -0.04504, -0.559, -0.04504, -0.559, -0.09592, -0.559, -0.09592, -0.559, -0.1889, -0.559, -0.1889, -0.559, -0.2398, -0.559, -0.2398, -0.559, -0.3328, -0.559, -0.3328, -0.559, -0.3837, -0.559, -0.3837, -0.559, -0.4767, -0.559, -0.4767, -0.559, -0.5042, -0.559, -1.951, -0.5183, -1.951, -0.5183, 0.08364, -0.559, 0.08364, -0.559, 0.04798, 0.6233, -1.679, 0.6233, -1.679, 0.6233, -1.772, 0.6233, -1.772, 0.6233, -1.823, 0.6233, -1.823, 0.6233, -1.951, 0.664, -1.951, 0.664, 0.08364, 0.6233, 0.08364, 0.6233, -1.484, 0.6233, -1.484, 0.6233, -1.535, 0.6233, -1.535, 0.6233, -1.628, 0.6233, -1.628, -1.14, -1.9, -1.14, -0.04504, -1.191, -0.04504, -1.191, -1.951, 1.826, 2.803, 1.826, 2.767, 1.867, 2.767, 1.867, 2.818, 1.826, 2.818, 1.826, 2.803, 1.959, 2.588, 1.944, 2.588, 1.944, 2.459, 1.995, 2.459, 1.995, 2.552, 1.959, 2.552, 1.178, 1.594, 1.127, 1.645, 1.127, 0.06179, 1.145, 0.06179, 1.178, 0.03249, 2.17, 2.686, 2.221, 2.686, 2.221, 2.779, 2.17, 2.779, 0.8598, -0.08071, 0.8598, -0.1737, 0.8598, -0.1737, 0.8598, -0.2246, 0.8598, -0.2246, 0.8598, -0.3176, 0.8598, -0.3176, 0.8598, -0.3685, 0.8598, -0.3685, 0.8598, -1.951, 0.9005, -1.951, 0.9005, -0.04504, 0.8598, -0.04504, 0.8598, -0.08071, 1.019, -0.3176, 1.019, -0.2246, 1.019, -0.2246, 1.019, -0.1737, 1.019, -0.1737, 1.019, -0.04504, 0.978, -0.04504, 0.978, -1.9, 1.019, -1.9, 1.019, -0.3392, 1.019, -0.3176, -1.14, 0.08336, -1.14, 1.651, -1.191, 1.651, -1.191, 0.03249, -1.15, 2.851, -1.15, 2.902, -1.191, 2.902, -1.191, 2.887, -1.191, 2.887, -1.191, 2.851, 1.034, 0.03249, 1.049, 0.03249, 1.049, 1.6, 0.9984, 1.651, 0.9984, 0.06815, 1.009, 0.06815, 1.034, 0.04607, 1.687, -0.3685, 1.687, -0.3685, 1.687, -1.951, 1.728, -1.951, 1.728, -0.3328, 1.687, -0.3328, -1.607, 0.1612, -1.566, 0.1612, -1.566, 1.729, -1.607, 1.729, -0.4979, 0.212, -0.4979, 1.492, -0.5488, 1.492, -0.5488, 0.1612, 2.951, -1.053, 2.951, -1.002, 2.91, -1.002, 2.91, -1.053, -0.1127, 1.492, -0.1636, 1.492, -0.1636, 0.212, -0.1127, 0.1612, 1.846, -1.951, 1.846, -0.6206, 1.806, -0.6206, 1.806, -1.951, 1.856, 1.312, 1.816, 1.312, 1.816, 0.03249, 1.856, 0.03249, 1.816, 2.382, 1.816, 1.39, 1.867, 1.39, 1.867, 2.433, 2.961, -0.3372, 2.961, -0.2863, 2.921, -0.2863, 2.921, -0.3372, 2.221, 1.569, 2.17, 1.569, 2.17, 0.5774, 2.221, 0.5265, 2.468, -0.594, 2.468, 0.449, 2.427, 0.449, 2.427, -0.594, 2.468, 1.569, 2.427, 1.569, 2.427, 0.5774, 2.468, 0.5774, -0.1127, 1.62, -0.1127, 2.325, -0.1636, 2.325, -0.1636, 1.569, 2.951, -1.566, 2.951, -1.515, 2.91, -1.515, 2.91, -1.566, 2.17, 1.647, 2.221, 1.647, 2.221, 2.351, 2.17, 2.402, -0.6365, 1.668, -0.6365, 2.423, -0.6772, 2.423, -0.6772, 1.668, 1.296, 2.433, 1.255, 2.433, 1.255, 1.729, 1.296, 1.729, -1.309, 1.857, -1.309, 2.274, -1.36, 2.274, -1.36, 1.806, 2.596, 2.874, 2.596, 2.925, 2.556, 2.925, 2.556, 2.874, -1.961, 1.857, -1.91, 1.857, -1.91, 2.274, -1.961, 2.325, 2.576, -1.951, 2.576, -1.484, 2.535, -1.484, 2.535, -1.951, 2.586, -0.1266, 2.546, -0.1266, 2.546, -0.5431, 2.586, -0.5431, 0.9514, 2.324, 0.9514, 2.453, 0.9005, 2.453, 0.9005, 2.273, 2.961, 0.3048, 2.961, 0.3557, 2.921, 0.3557, 2.921, 0.3048, -0.4204, 2.402, -0.3695, 2.402, -0.3695, 2.531, -0.4204, 2.582, -0.1229, 2.402, -0.1229, 2.582, -0.1636, 2.582, -0.1636, 2.402, -1.664, 2.582, -1.704, 2.582, -1.704, 2.453, -1.664, 2.453, -0.2411, 2.582, -0.292, 2.582, -0.292, 2.402, -0.2411, 2.453, 2.545, 1.939, 2.545, 1.939, 2.596, 1.939, 2.596, 2.032, 2.561, 2.032, 2.561, 2.068, 2.545, 2.068, 2.921, -0.08036, 2.961, -0.08036, 2.961, -0.02948, 2.921, -0.02948, 2.921, -0.0447, 2.921, -0.0447, 0.7822, 2.402, 0.7822, 2.273, 0.8229, 2.273, 0.8229, 2.402, -0.04535, 2.402, -0.004652, 2.402, -0.004652, 2.582, -0.04535, 2.582, -0.04535, 2.546, -0.04535, 2.546, -0.04535, 2.453, -0.04535, 2.453, -1.782, 2.325, -1.833, 2.325, -1.833, 1.857, -1.782, 1.908, -1.488, 2.779, -1.437, 2.779, -1.437, 2.872, -1.488, 2.872, 2.596, 1.733, 2.596, 1.862, 2.545, 1.862, 2.545, 1.769, 2.581, 1.769, 2.581, 1.733, -1.062, 2.827, -1.062, 2.827, -1.012, 2.827, -1.012, 2.92, -1.062, 2.92, 1.414, 2.902, 1.373, 2.902, 1.373, 2.851, 1.414, 2.851, 1.414, 2.867, 1.414, 2.867, 0.7822, 1.908, 0.7822, 1.908, 0.7822, 1.857, 0.7822, 1.857, 0.7822, 1.729, 0.8229, 1.729, 0.8229, 2.145, 0.7822, 2.145, 0.7822, 2.052, 0.7822, 2.052, 0.7822, 2.001, 0.7822, 2.001, 2.546, -0.04909, 2.586, -0.04909, 2.586, 0.4183, 2.546, 0.4183, 2.546, 0.3826, 2.546, 0.3826, 2.546, 0.2896, 2.546, 0.2896, 2.546, 0.2387, 2.546, 0.2387, 2.546, 0.1457, 2.546, 0.1457, 2.546, 0.0948, 2.546, 0.0948, 2.546, 0.001781, 2.546, 0.001781, -0.03518, 1.569, 0.0157, 1.569, 0.0157, 2.325, -0.03518, 2.274, 2.863, 2.455, 2.812, 2.455, 2.812, 2.362, 2.863, 2.362, 2.664, -0.08233, 2.715, -0.08233, 2.715, 0.0107, 2.664, 0.0107, 0.2013, 2.779, 0.2522, 2.779, 0.2522, 2.872, 0.2013, 2.872, 2.581, 1.114, 2.596, 1.114, 2.596, 1.243, 2.546, 1.243, 2.546, 1.15, 2.581, 1.15, 2.674, 1.178, 2.674, 1.178, 2.725, 1.178, 2.725, 1.271, 2.674, 1.271, 2.91, -1.695, 2.951, -1.695, 2.951, -1.644, 2.91, -1.644, 2.91, -1.659, 2.91, -1.659, -1.15, 2.016, -1.15, 2.109, -1.15, 2.109, -1.15, 2.16, -1.15, 2.16, -1.15, 2.253, -1.15, 2.253, -1.15, 2.304, -1.15, 2.304, -1.15, 2.433, -1.191, 2.433, -1.191, 1.729, -1.15, 1.729, -1.15, 1.822, -1.15, 1.822, -1.15, 1.872, -1.15, 1.872, -1.15, 1.965, -1.15, 1.965, -1.15, 2.016, 1.738, 2.433, 1.698, 2.433, 1.698, 1.678, 1.738, 1.678, 1.738, 1.713, 1.738, 1.713, 1.738, 1.806, 1.738, 1.806, 1.738, 1.857, 1.738, 1.857, 1.738, 1.95, 1.738, 1.95, 1.738, 2.001, 1.738, 2.001, 1.738, 2.094, 1.738, 2.094, 1.738, 2.145, 1.738, 2.145, 1.738, 2.238, 1.738, 2.238, 1.738, 2.289, 1.738, 2.289, 1.738, 2.382, 1.738, 2.382, 2.221, 0.449, 2.17, 0.449, 2.17, -0.594, 2.221, -0.5431, 0.3869, 2.759, 0.4377, 2.759, 0.4377, 2.852, 0.3869, 2.852, 2.853, 1.953, 2.802, 1.953, 2.802, 1.86, 2.853, 1.86, 2.863, 2.626, 2.812, 2.626, 2.812, 2.533, 2.863, 2.533, 2.853, 0.5888, 2.802, 0.5888, 2.802, 0.4958, 2.853, 0.4958, 2.561, 1.449, 2.546, 1.449, 2.546, 1.321, 2.596, 1.321, 2.596, 1.414, 2.561, 1.414, 2.684, 2.362, 2.735, 2.362, 2.735, 2.455, 2.684, 2.455, 2.812, 2.703, 2.812, 2.703, 2.863, 2.703, 2.863, 2.797, 2.812, 2.797, 2.921, 0.1764, 2.961, 0.1764, 2.961, 0.2273, 2.921, 0.2273, 2.921, 0.2121, 2.921, 0.2121, 0.2623, 0.5776, 0.2623, 0.4846, 0.2623, 0.4846, 0.2623, 0.4338, 0.2623, 0.4338, 0.2623, 0.3407, 0.2623, 0.3407, 0.2623, 0.2899, 0.2623, 0.2899, 0.2623, 0.1612, 0.303, 0.1612, 0.303, 1.153, 0.2623, 1.153, 0.2623, 1.06, 0.2623, 1.06, 0.2623, 1.009, 0.2623, 1.009, 0.2623, 0.9163, 0.2623, 0.9163, 0.2623, 0.8654, 0.2623, 0.8654, 0.2623, 0.7724, 0.2623, 0.7724, 0.2623, 0.7215, 0.2623, 0.7215, 0.2623, 0.6285, 0.2623, 0.6285, 0.2623, 0.5776, -0.934, 1.441, -0.8933, 1.441, -0.8933, 2.484, -0.934, 2.484, -0.934, 2.448, -0.934, 2.448, -0.934, 2.355, -0.934, 2.355, -0.934, 2.304, -0.934, 2.304, -0.934, 2.211, -0.934, 2.211, -0.934, 2.16, -0.934, 2.16, -0.934, 2.067, -0.934, 2.067, -0.934, 2.016, -0.934, 2.016, -0.934, 1.923, -0.934, 1.923, -0.934, 1.872, -0.934, 1.872, -0.934, 1.779, -0.934, 1.779, -0.934, 1.729, -0.934, 1.729, -0.934, 1.636, -0.934, 1.636, -0.934, 1.585, -0.934, 1.585, -0.934, 1.492, -0.934, 1.492, 0.09323, 0.1612, 0.1441, 0.1612, 0.1441, 1.492, 0.09323, 1.441, -0.4979, 2.803, -0.5488, 2.803, -0.5488, 2.71, -0.4979, 2.71, 0.5153, 2.779, 0.5661, 2.779, 0.5661, 2.872, 0.5153, 2.872, 2.853, 1.271, 2.802, 1.271, 2.802, 1.178, 2.853, 1.178, -0.1127, 2.752, -0.1636, 2.752, -0.1636, 2.659, -0.1127, 2.659, 1.748, 2.774, 1.698, 2.774, 1.698, 2.681, 1.748, 2.681, 2.843, -0.501, 2.792, -0.501, 2.792, -0.594, 2.843, -0.594, 2.596, 1.037, 2.546, 1.037, 2.561, 1.023, 2.585, 1.002, 2.561, 1.023, 2.546, 1.037, 2.546, 0.9082, 2.596, 0.9082, 2.596, 1.037, 2.585, 1.002, 2.586, 1.001, 2.561, 1.001, 0.9984, 2.701, 1.049, 2.701, 1.049, 2.794, 0.9984, 2.794, 1.178, 2.768, 1.178, 2.768, 1.127, 2.768, 1.127, 2.675, 1.178, 2.675, 2.951, 2.031, 2.951, 2.082, 2.91, 2.082, 2.91, 2.031, -0.8933, 0.7368, -0.8933, 0.6437, -0.8933, 0.6437, -0.8933, 0.5929, -0.8933, 0.5929, -0.8933, 0.4998, -0.8933, 0.4998, -0.8933, 0.449, -0.8933, 0.449, -0.8933, 0.3559, -0.8933, 0.3559, -0.8933, 0.3051, -0.8933, 0.3051, -0.8933, 0.212, -0.8933, 0.212, -0.8933, 0.1612, -0.8933, 0.1612, -0.8933, 0.03249, -0.8526, 0.03249, -0.8526, 1.312, -0.8933, 1.312, -0.8933, 1.219, -0.8933, 1.219, -0.8933, 1.168, -0.8933, 1.168, -0.8933, 1.075, -0.8933, 1.075, -0.8933, 1.025, -0.8933, 1.025, -0.8933, 0.9315, -0.8933, 0.9315, -0.8933, 0.8807, -0.8933, 0.8807, -0.8933, 0.7876, -0.8933, 0.7876, -0.8933, 0.7368, 1.934, -0.01839, 1.975, -0.01839, 1.975, 1.312, 1.934, 1.312, 1.934, 1.184, 1.934, 1.184, 1.934, 1.133, 1.934, 1.133, 1.934, 1.04, 1.934, 1.04, 1.934, 0.9889, 1.934, 0.9889, 1.934, 0.8959, 1.934, 0.8959, 1.934, 0.845, 1.934, 0.845, 1.934, 0.752, 1.934, 0.752, 1.934, 0.7011, 1.934, 0.7011, 1.934, 0.6081, 1.934, 0.6081, 1.934, 0.5572, 1.934, 0.5572, 1.934, 0.4642, 1.934, 0.4642, 1.934, 0.4133, 1.934, 0.4133, 1.934, 0.3203, 1.934, 0.3203, 1.934, 0.2694, 1.934, 0.2694, 1.934, 0.1764, 1.934, 0.1764, 1.934, 0.1255, 1.934, 0.1255, 1.934, 0.03249, 1.934, 0.03249, 1.492, 1.6, 1.441, 1.6, 1.441, -0.01839, 1.492, 0.03249, 2.427, 2.192, 2.478, 2.192, 2.478, 2.464, 2.477, 2.464, 2.427, 2.508, 2.478, 2.679, 2.427, 2.679, 2.427, 2.586, 2.478, 2.586, 2.792, -0.08233, 2.843, -0.08233, 2.843, 0.0107, 2.792, 0.0107, 2.725, -0.7379, 2.674, -0.7379, 2.674, -0.8309, 2.725, -0.8309, 2.735, 2.626, 2.684, 2.626, 2.684, 2.533, 2.735, 2.533, 2.664, -0.2529, 2.715, -0.2529, 2.715, -0.1599, 2.664, -0.1599, -0.8158, 2.51, -0.7649, 2.51, -0.7649, 2.603, -0.8158, 2.603, 1.748, 2.603, 1.698, 2.603, 1.698, 2.51, 1.748, 2.51, -1.012, 2.749, -1.062, 2.749, -1.062, 2.656, -1.012, 2.656, -0.6263, 2.764, -0.6263, 2.764, -0.6772, 2.764, -0.6772, 2.671, -0.6263, 2.671, 2.951, -1.951, 2.951, -1.9, 2.91, -1.9, 2.91, -1.951, -1.802, 1.075, -1.802, 1.168, -1.802, 1.168, -1.802, 1.219, -1.802, 1.219, -1.802, 1.312, -1.802, 1.312, -1.802, 1.363, -1.802, 1.363, -1.802, 1.456, -1.802, 1.456, -1.802, 1.507, -1.802, 1.507, -1.802, 1.78, -1.843, 1.78, -1.843, 0.212, -1.802, 0.212, -1.802, 0.3051, -1.802, 0.3051, -1.802, 0.3559, -1.802, 0.3559, -1.802, 0.449, -1.802, 0.449, -1.802, 0.4998, -1.802, 0.4998, -1.802, 0.5929, -1.802, 0.5929, -1.802, 0.6437, -1.802, 0.6437, -1.802, 0.7368, -1.802, 0.7368, -1.802, 0.7876, -1.802, 0.7876, -1.802, 0.8807, -1.802, 0.8807, -1.802, 0.9315, -1.802, 0.9315, -1.802, 1.025, -1.802, 1.025, -1.802, 1.075, 1.738, 1.6, 1.698, 1.6, 1.698, -0.01839, 1.738, -0.01839, 1.738, 0.2982, 1.738, 0.3051, 1.738, 0.3051, 1.738, 0.3981, 1.738, 0.3981, 1.738, 0.449, 1.738, 0.449, 1.738, 0.542, 1.738, 0.542, 1.738, 0.5929, 1.738, 0.5929, 1.738, 0.6859, 1.738, 0.6859, 1.738, 0.7368, 1.738, 0.7368, 1.738, 0.8298, 1.738, 0.8298, 1.738, 0.8807, 1.738, 0.8807, 1.738, 0.9737, 1.738, 0.9737, 1.738, 1.025, 1.738, 1.025, 1.738, 1.118, 1.738, 1.118, 1.738, 1.168, 1.738, 1.168, 1.738, 1.261, 1.738, 1.261, 1.738, 1.312, 1.738, 1.312, 1.738, 1.405, 1.738, 1.405, 1.738, 1.456, 1.738, 1.456, 1.738, 1.549, 1.738, 1.549, -0.8831, -0.04504, -0.934, -0.04504, -0.934, -1.951, -0.8831, -1.9, 2.093, -0.1328, 2.042, -0.1328, 2.042, -0.6931, 2.087, -0.6931, 2.093, -0.6981, 2.299, 2.635, 2.35, 2.635, 2.35, 2.728, 2.299, 2.728, 2.674, 1.519, 2.725, 1.519, 2.725, 1.612, 2.674, 1.612, 2.833, -1.858, 2.782, -1.858, 2.782, -1.951, 2.833, -1.951, 2.782, -1.61, 2.833, -1.61, 2.833, -1.517, 2.782, -1.517, 2.556, 2.362, 2.607, 2.362, 2.607, 2.455, 2.556, 2.455, 2.715, 0.1812, 2.664, 0.1812, 2.664, 0.08822, 2.715, 0.08822, -0.6772, 2.501, -0.6263, 2.501, -0.6263, 2.594, -0.6772, 2.594, -1.961, 2.659, -1.91, 2.659, -1.91, 2.752, -1.961, 2.752, 2.782, -1.44, 2.782, -1.44, 2.833, -1.44, 2.833, -1.347, 2.782, -1.347, -0.8933, 2.69, -0.8933, 2.74, -0.934, 2.74, -0.934, 2.69, 1.61, -1.088, 1.61, -0.995, 1.61, -0.995, 1.61, -0.9441, 1.61, -0.9441, 1.61, -0.8511, 1.61, -0.8511, 1.61, -0.8002, 1.61, -0.8002, 1.61, -0.7072, 1.61, -0.7072, 1.61, -0.6563, 1.61, -0.6563, 1.61, -0.09592, 1.569, -0.09592, 1.569, -1.951, 1.61, -1.951, 1.61, -1.858, 1.61, -1.858, 1.61, -1.807, 1.61, -1.807, 1.61, -1.714, 1.61, -1.714, 1.61, -1.664, 1.61, -1.664, 1.61, -1.571, 1.61, -1.571, 1.61, -1.52, 1.61, -1.52, 1.61, -1.427, 1.61, -1.427, 1.61, -1.376, 1.61, -1.376, 1.61, -1.283, 1.61, -1.283, 1.61, -1.232, 1.61, -1.232, 1.61, -1.139, 1.61, -1.139, 1.61, -1.088, 1.137, -0.04504, 1.096, -0.04504, 1.096, -1.951, 1.137, -1.951, 1.137, -1.386, 1.137, -1.34, 1.137, -1.34, 1.137, -1.247, 1.137, -1.247, 1.137, -1.196, 1.137, -1.196, 1.137, -1.103, 1.137, -1.103, 1.137, -1.052, 1.137, -1.052, 1.137, -0.9593, 1.137, -0.9593, 1.137, -0.9084, 1.137, -0.9084, 1.137, -0.8154, 1.137, -0.8154, 1.137, -0.7645, 1.137, -0.7645, 1.137, -0.6715, 1.137, -0.6715, 1.137, -0.6206, 1.137, -0.6206, 1.137, -0.5276, 1.137, -0.5276, 1.137, -0.4767, 1.137, -0.4767, 1.137, -0.3837, 1.137, -0.3837, 1.137, -0.3328, 1.137, -0.3328, 1.137, -0.2398, 1.137, -0.2398, 1.137, -0.1889, 1.137, -0.1889, 1.137, -0.09592, 1.137, -0.09592, -1.448, -1.951, -1.397, -1.951, -1.397, 0.08364, -1.448, 0.08364, 2.91, -1.274, 2.91, -1.309, 2.951, -1.309, 2.951, -1.258, 2.91, -1.258, 2.91, -1.274, 2.581, 1.527, 2.596, 1.527, 2.596, 1.656, 2.546, 1.656, 2.546, 1.563, 2.581, 1.563, 1.944, 1.39, 1.995, 1.39, 1.995, 2.249, 1.95, 2.289, 1.995, 2.289, 1.995, 2.382, 1.944, 2.382, -0.8158, 2.681, -0.7649, 2.681, -0.7649, 2.774, -0.8158, 2.774, 2.853, 1.783, 2.802, 1.783, 2.802, 1.69, 2.853, 1.69, 2.782, -1.099, 2.833, -1.099, 2.833, -1.006, 2.782, -1.006, 2.674, 0.6663, 2.725, 0.6663, 2.725, 0.7594, 2.674, 0.7594, -1.191, 2.681, -1.14, 2.681, -1.14, 2.774, -1.191, 2.774, 1.178, 2.597, 1.127, 2.597, 1.127, 2.504, 1.178, 2.504, 2.833, 2.031, 2.833, 2.082, 2.792, 2.082, 2.792, 2.031, 0.4276, -1.916, 0.4276, -1.823, 0.4276, -1.823, 0.4276, -1.772, 0.4276, -1.772, 0.4276, -1.679, 0.4276, -1.679, 0.4276, -1.628, 0.4276, -1.628, 0.4276, -1.535, 0.4276, -1.535, 0.4276, -1.484, 0.4276, -1.484, 0.4276, -1.391, 0.4276, -1.391, 0.4276, -1.34, 0.4276, -1.34, 0.4276, -1.247, 0.4276, -1.247, 0.4276, -1.196, 0.4276, -1.196, 0.4276, -1.103, 0.4276, -1.103, 0.4276, -1.052, 0.4276, -1.052, 0.4276, -0.9593, 0.4276, -0.9593, 0.4276, -0.9084, 0.4276, -0.9084, 0.4276, -0.8154, 0.4276, -0.8154, 0.4276, -0.7756, 0.4276, 0.08364, 0.3869, 0.08364, 0.3869, -1.951, 0.4276, -1.951, 0.4276, -1.916, -0.04535, -0.7645, -0.04535, -0.7645, -0.04535, -0.6715, -0.04535, -0.6715, -0.04535, -0.6206, -0.04535, -0.6206, -0.04535, -0.5276, -0.04535, -0.5276, -0.04535, -0.4767, -0.04535, -0.4767, -0.04535, -0.3837, -0.04535, -0.3837, -0.04535, -0.3328, -0.04535, -0.3328, -0.04535, -0.2398, -0.04535, -0.2398, -0.04535, -0.1889, -0.04535, -0.1889, -0.04535, -0.09592, -0.04535, -0.09592, -0.04535, -0.04504, -0.04535, -0.04504, -0.04535, 0.08364, -0.08605, 0.08364, -0.08605, -1.951, -0.04535, -1.951, -0.04535, -0.9593, -0.04535, -0.9593, -0.04535, -0.9084, -0.04535, -0.9084, -0.04535, -0.8154, -0.04535, -0.8154, -1.833, -1.951, -1.782, -1.951, -1.782, 0.08364, -1.833, 0.08364, 1.61, 2.85, 1.61, 2.901, 1.569, 2.901, 1.569, 2.85, 2.453, -0.7952, 2.453, -0.8309, 2.468, -0.8309, 2.468, -0.7022, 2.417, -0.7022, 2.417, -0.7952, 2.674, 0.5888, 2.674, 0.4958, 2.725, 0.4958, 2.725, 0.5888, -1.14, 2.51, -1.14, 2.603, -1.191, 2.603, -1.191, 2.51, 2.715, -0.594, 2.715, -0.501, 2.664, -0.501, 2.664, -0.594, -0.3695, 2.659, -0.3695, 2.752, -0.4204, 2.752, -0.4204, 2.659, 2.725, 0.8369, 2.725, 0.9299, 2.674, 0.9299, 2.674, 0.8369, 2.725, 1.86, 2.725, 1.953, 2.674, 1.953, 2.674, 1.86, -0.5488, 1.569, -0.4979, 1.569, -0.4979, 2.418, -0.509, 2.418, -0.5488, 2.462, 1.306, 2.681, 1.306, 2.774, 1.255, 2.774, 1.255, 2.681, 2.674, 2.874, 2.715, 2.874, 2.715, 2.925, 2.674, 2.925, 2.674, 2.91, 2.674, 2.91, 0.03218, -1.196, 0.03218, -1.196, 0.03218, -1.247, 0.03218, -1.247, 0.03218, -1.34, 0.03218, -1.34, 0.03218, -1.391, 0.03218, -1.391, 0.03218, -1.484, 0.03218, -1.484, 0.03218, -1.535, 0.03218, -1.535, 0.03218, -1.628, 0.03218, -1.628, 0.03218, -1.679, 0.03218, -1.679, 0.03218, -1.772, 0.03218, -1.772, 0.03218, -1.823, 0.03218, -1.823, 0.03218, -1.951, 0.07288, -1.951, 0.07288, 0.08364, 0.03218, 0.08364, 0.03218, -0.8093, 0.03218, -0.8154, 0.03218, -0.8154, 0.03218, -0.9084, 0.03218, -0.9084, 0.03218, -0.9593, 0.03218, -0.9593, 0.03218, -1.052, 0.03218, -1.052, 0.03218, -1.103, 0.03218, -1.103, -0.6365, -0.9084, -0.6365, -0.8154, -0.6365, -0.8154, -0.6365, -0.7645, -0.6365, -0.7645, -0.6365, 0.08364, -0.6772, 0.08364, -0.6772, -1.951, -0.6365, -1.951, -0.6365, -1.916, -0.6365, -1.916, -0.6365, -1.823, -0.6365, -1.823, -0.6365, -1.772, -0.6365, -1.772, -0.6365, -1.679, -0.6365, -1.679, -0.6365, -1.628, -0.6365, -1.628, -0.6365, -1.535, -0.6365, -1.535, -0.6365, -1.484, -0.6365, -1.484, -0.6365, -1.391, -0.6365, -1.391, -0.6365, -1.34, -0.6365, -1.34, -0.6365, -1.247, -0.6365, -1.247, -0.6365, -1.196, -0.6365, -1.196, -0.6365, -1.103, -0.6365, -1.103, -0.6365, -1.052, -0.6365, -1.052, -0.6365, -0.9593, -0.6365, -0.9593, -0.6365, -0.9084, -0.8056, -0.09592, -0.8056, -1.951, -0.7547, -1.951, -0.7547, -0.04504, -0.2615, 2.83, -0.2615, 2.881, -0.3022, 2.881, -0.3022, 2.83, 2.664, -0.3304, 2.664, -0.4234, 2.715, -0.4234, 2.715, -0.3304, 2.299, 1.74, 2.299, 1.647, 2.35, 1.647, 2.35, 2.351, 2.299, 2.351, 2.299, 1.771, 2.326, 1.74, 0.5661, 2.701, 0.5153, 2.701, 0.5153, 2.608, 0.5661, 2.608, 0.5661, 2.701, 2.607, 2.192, 2.607, 2.285, 2.556, 2.285, 2.556, 2.192, 2.715, 0.2588, 2.715, 0.3518, 2.664, 0.3518, 2.664, 0.2588, 2.802, 0.7594, 2.802, 0.6663, 2.853, 0.6663, 2.853, 0.7594, 2.735, 2.192, 2.735, 2.285, 2.684, 2.285, 2.684, 2.192, 2.654, -1.858, 2.654, -1.951, 2.704, -1.951, 2.704, -1.858, -1.782, 2.659, -1.782, 2.752, -1.833, 2.752, -1.833, 2.659, 1.255, -0.09592, 1.255, -0.09592, 1.255, -0.04504, 1.214, -0.04504, 1.214, -1.951, 1.255, -1.951, 1.255, -1.247, 1.255, -1.247, 1.255, -1.196, 1.255, -1.196, 1.255, -1.103, 1.255, -1.103, 1.255, -1.052, 1.255, -1.052, 1.255, -0.9593, 1.255, -0.9593, 1.255, -0.9084, 1.255, -0.9084, 1.255, -0.8154, 1.255, -0.8154, 1.255, -0.7645, 1.255, -0.7645, 1.255, -0.6715, 1.255, -0.6715, 1.255, -0.6206, 1.255, -0.6206, 1.255, -0.5276, 1.255, -0.5276, 1.255, -0.4767, 1.255, -0.4767, 1.255, -0.3837, 1.255, -0.3837, 1.255, -0.3328, 1.255, -0.3328, 1.255, -0.2398, 1.255, -0.2398, 1.255, -0.1889, 1.255, -0.1889, 1.373, -1.951, 1.373, -1.858, 1.373, -1.858, 1.373, -1.807, 1.373, -1.807, 1.373, -1.714, 1.373, -1.714, 1.373, -1.664, 1.373, -1.664, 1.373, -1.571, 1.373, -1.571, 1.373, -1.52, 1.373, -1.52, 1.373, -1.427, 1.373, -1.427, 1.373, -1.376, 1.373, -1.376, 1.373, -1.283, 1.373, -1.283, 1.373, -1.232, 1.373, -1.232, 1.373, -1.139, 1.373, -1.139, 1.373, -1.088, 1.373, -1.088, 1.373, -0.995, 1.373, -0.995, 1.373, -0.9441, 1.373, -0.9441, 1.373, -0.8511, 1.373, -0.8511, 1.373, -0.8002, 1.373, -0.8002, 1.373, -0.7072, 1.373, -0.7072, 1.373, -0.6762, 1.373, -0.09592, 1.333, -0.09592, 1.333, -1.951, 0.7415, 1.6, 0.7415, 0.03249, 0.7924, 0.03249, 0.7924, 1.651, -0.025, 2.83, -0.025, 2.881, -0.0657, 2.881, -0.0657, 2.83, 2.725, 1.007, 2.725, 1.1, 2.674, 1.1, 2.674, 1.007, 2.843, 0.2588, 2.843, 0.3518, 2.792, 0.3518, 2.792, 0.2588, 0.4377, 2.681, 0.3869, 2.681, 0.3869, 2.588, 0.4377, 2.588, 0.4377, 2.681, 1.434, 2.51, 1.434, 2.603, 1.384, 2.603, 1.384, 2.51, 2.654, -1.347, 2.654, -1.44, 2.704, -1.44, 2.704, -1.347, 0.9513, 2.531, 0.9513, 2.624, 0.9005, 2.624, 0.9005, 2.531, 2.654, -1.688, 2.654, -1.781, 2.704, -1.781, 2.704, -1.688, -1.36, 2.701, -1.36, 2.608, -1.309, 2.608, -1.309, 2.701, -1.012, 2.579, -1.062, 2.579, -1.062, 2.306, -1.041, 2.306, -1.012, 2.273, 2.843, 0.08822, 2.843, 0.1812, 2.792, 0.1812, 2.792, 0.08822, -1.684, 0.5777, -1.684, 0.5777, -1.684, 0.6285, -1.684, 0.6285, -1.684, 0.7215, -1.684, 0.7215, -1.684, 0.7724, -1.684, 0.7724, -1.684, 0.8654, -1.684, 0.8654, -1.684, 0.9163, -1.684, 0.9163, -1.684, 1.009, -1.684, 1.009, -1.684, 1.06, -1.684, 1.06, -1.684, 1.153, -1.684, 1.153, -1.684, 1.204, -1.684, 1.204, -1.684, 1.297, -1.684, 1.297, -1.684, 1.348, -1.684, 1.348, -1.684, 1.441, -1.684, 1.441, -1.684, 1.492, -1.684, 1.492, -1.684, 1.585, -1.684, 1.585, -1.684, 1.636, -1.684, 1.636, -1.684, 1.729, -1.684, 1.729, -1.684, 1.78, -1.725, 1.78, -1.725, 0.1612, -1.684, 0.1612, -1.684, 0.4667, -1.684, 0.4846, -1.684, 0.4846, -1.448, 0.1612, -1.448, 0.2542, -1.448, 0.2542, -1.448, 0.3051, -1.448, 0.3051, -1.448, 0.3981, -1.448, 0.3981, -1.448, 0.449, -1.448, 0.449, -1.448, 0.542, -1.448, 0.542, -1.448, 0.5929, -1.448, 0.5929, -1.448, 0.6859, -1.448, 0.6859, -1.448, 0.7368, -1.448, 0.7368, -1.448, 0.8298, -1.448, 0.8298, -1.448, 0.8807, -1.448, 0.8807, -1.448, 0.9737, -1.448, 0.9737, -1.448, 1.025, -1.448, 1.025, -1.448, 1.118, -1.448, 1.118, -1.448, 1.168, -1.448, 1.168, -1.448, 1.261, -1.448, 1.261, -1.448, 1.312, -1.448, 1.312, -1.448, 1.405, -1.448, 1.405, -1.448, 1.456, -1.448, 1.456, -1.448, 1.729, -1.488, 1.729, -1.488, 0.1612, -0.292, 1.441, -0.292, 0.1612, -0.2411, 0.1612, -0.2411, 1.492, -1.921, 2.83, -1.921, 2.881, -1.961, 2.881, -1.961, 2.865, -1.961, 2.865, -1.961, 2.852, -1.961, 2.83, 0.1085, 2.402, 0.1237, 2.402, 0.1237, 2.531, 0.07288, 2.531, 0.07288, 2.438, 0.1085, 2.438, -1.36, 2.872, -1.36, 2.779, -1.309, 2.779, -1.309, 2.872, 2.654, -1.006, 2.654, -1.099, 2.704, -1.099, 2.704, -1.006, 2.704, -1.176, 2.654, -1.176, 2.654, -1.269, 2.704, -1.269, 2.704, -1.176, 2.704, -1.61, 2.704, -1.517, 2.654, -1.517, 2.654, -1.61, 2.556, 2.626, 2.556, 2.533, 2.607, 2.533, 2.607, 2.626, 1.434, 2.681, 1.434, 2.774, 1.384, 2.774, 1.384, 2.681, 2.674, 1.442, 2.674, 1.349, 2.725, 1.349, 2.725, 1.442, 0.6556, 0.1859, 0.6335, 0.1859, 0.6556, 0.1612, 0.7924, 2.701, 0.7924, 2.794, 0.7415, 2.794, 0.7415, 2.701, 1.924, -0.8932, 1.924, -0.8932, 1.924, -0.9441, 1.924, -0.9441, 1.924, -1.037, 1.924, -1.037, 1.924, -1.088, 1.924, -1.088, 1.924, -1.181, 1.924, -1.181, 1.924, -1.232, 1.924, -1.232, 1.924, -1.325, 1.924, -1.325, 1.924, -1.376, 1.924, -1.376, 1.924, -1.469, 1.924, -1.469, 1.924, -1.52, 1.924, -1.52, 1.924, -1.613, 1.924, -1.613, 1.924, -1.664, 1.924, -1.664, 1.924, -1.757, 1.924, -1.757, 1.924, -1.807, 1.924, -1.807, 1.924, -1.9, 1.924, -1.9, 1.924, -1.951, 1.965, -1.951, 1.965, -0.6206, 1.924, -0.6206, 1.924, -0.6453, 1.924, -0.6563, 1.924, -0.6563, 1.924, -0.7493, 1.924, -0.7493, 1.924, -0.8002, 1.924, -0.8002, 2.093, -0.01839, 2.093, 0.07463, 2.093, 0.07463, 2.093, 0.1255, 2.093, 0.1255, 2.093, 0.2185, 2.093, 0.2185, 2.093, 0.2694, 2.093, 0.2694, 2.093, 0.3624, 2.093, 0.3624, 2.093, 0.4133, 2.093, 0.4133, 2.093, 0.5063, 2.093, 0.5063, 2.093, 0.5572, 2.093, 0.5572, 2.093, 0.6502, 2.093, 0.6502, 2.093, 0.7011, 2.093, 0.7011, 2.093, 0.7941, 2.093, 0.7941, 2.093, 0.845, 2.093, 0.845, 2.093, 0.938, 2.093, 0.938, 2.093, 0.9889, 2.093, 0.9889, 2.093, 1.082, 2.093, 1.082, 2.093, 1.133, 2.093, 1.133, 2.093, 1.261, 2.052, 1.261, 2.052, -0.01839, 2.35, -0.5431, 2.35, 0.449, 2.299, 0.449, 2.299, -0.594, 2.921, 0.0837, 2.921, 0.04804, 2.961, 0.04804, 2.961, 0.09892, 2.921, 0.09892, 2.921, 0.0837, 2.581, 0.702, 2.596, 0.702, 2.596, 0.8307, 2.546, 0.8307, 2.546, 0.7377, 2.581, 0.7377, 0.1237, 2.608, 0.1237, 2.701, 0.07288, 2.701, 0.07288, 2.608, 2.853, 1.007, 2.853, 1.1, 2.802, 1.1, 2.802, 1.007, 2.853, 0.8369, 2.853, 0.9299, 2.802, 0.9299, 2.802, 0.8369, -1.704, 2.752, -1.704, 2.659, -1.654, 2.659, -1.654, 2.752, 0.2013, 2.701, 0.2013, 2.608, 0.2522, 2.608, 0.2522, 2.701, 0.2522, 2.701, 2.792, -0.1599, 2.792, -0.2529, 2.843, -0.2529, 2.843, -0.1599, 2.35, 0.6552, 2.35, 0.6552, 2.35, 0.7061, 2.35, 0.7061, 2.35, 0.7991, 2.35, 0.7991, 2.35, 0.8499, 2.35, 0.8499, 2.35, 0.943, 2.35, 0.943, 2.35, 0.9938, 2.35, 0.9938, 2.35, 1.087, 2.35, 1.087, 2.35, 1.138, 2.35, 1.138, 2.35, 1.231, 2.35, 1.231, 2.35, 1.282, 2.35, 1.282, 2.35, 1.375, 2.35, 1.375, 2.35, 1.426, 2.35, 1.426, 2.35, 1.519, 2.35, 1.519, 2.35, 1.569, 2.309, 1.569, 2.309, 0.5265, 2.35, 0.5265, 2.35, 0.5622, 2.35, 0.5622, -0.7751, 1.441, -0.7751, 1.534, -0.7751, 1.534, -0.7751, 1.585, -0.7751, 1.585, -0.7751, 1.678, -0.7751, 1.678, -0.7751, 1.729, -0.7751, 1.729, -0.7751, 1.822, -0.7751, 1.822, -0.7751, 1.872, -0.7751, 1.872, -0.7751, 1.965, -0.7751, 1.965, -0.7751, 2.016, -0.7751, 2.016, -0.7751, 2.109, -0.7751, 2.109, -0.7751, 2.16, -0.7751, 2.16, -0.7751, 2.253, -0.7751, 2.253, -0.7751, 2.304, -0.7751, 2.304, -0.7751, 2.433, -0.8158, 2.433, -0.8158, 1.441, -0.2411, 1.62, -0.2411, 2.325, -0.292, 2.325, -0.292, 1.569, 2.961, -0.4504, 2.961, -0.4147, 2.921, -0.4147, 2.921, -0.4656, 2.961, -0.4656, 2.961, -0.4504, 1.605, 2.473, 1.62, 2.473, 1.62, 2.602, 1.569, 2.602, 1.569, 2.509, 1.605, 2.509, 0.7924, 2.531, 0.7924, 2.624, 0.7415, 2.624, 0.7415, 2.531, 2.853, 1.519, 2.853, 1.612, 2.802, 1.612, 2.802, 1.519, 1.306, 2.51, 1.306, 2.603, 1.255, 2.603, 1.255, 2.51, 1.255, 2.51, 2.782, -1.176, 2.782, -1.269, 2.833, -1.269, 2.833, -1.176, 1.373, 2.304, 1.373, 2.304, 1.373, 2.253, 1.373, 2.253, 1.373, 2.16, 1.373, 2.16, 1.373, 2.109, 1.373, 2.109, 1.373, 2.016, 1.373, 2.016, 1.373, 1.965, 1.373, 1.965, 1.373, 1.872, 1.373, 1.872, 1.373, 1.822, 1.373, 1.822, 1.373, 1.729, 1.373, 1.729, 1.373, 1.678, 1.414, 1.678, 1.414, 2.433, 1.373, 2.433, 1.373, 2.397, 1.373, 2.397, 1.61, 1.691, 1.61, 1.784, 1.61, 1.784, 1.61, 1.835, 1.61, 1.835, 1.61, 1.928, 1.61, 1.928, 1.61, 1.979, 1.61, 1.979, 1.61, 2.072, 1.61, 2.072, 1.61, 2.123, 1.61, 2.123, 1.61, 2.216, 1.61, 2.216, 1.61, 2.267, 1.61, 2.267, 1.61, 2.396, 1.569, 2.396, 1.569, 1.691, -1.012, 1.779, -1.012, 2.196, -1.062, 2.196, -1.062, 1.729, 2.921, -0.5583, 2.921, -0.594, 2.961, -0.594, 2.961, -0.5431, 2.921, -0.5431, 2.921, -0.5583, 1.62, 2.679, 1.62, 2.773, 1.569, 2.773, 1.569, 2.679, 2.299, 2.899, 2.299, 2.806, 2.35, 2.806, 2.35, 2.899, 2.35, 2.899, 2.545, -0.7952, 2.581, -0.7952, 2.581, -0.8309, 2.596, -0.8309, 2.596, -0.7022, 2.545, -0.7022, 2.535, -1.356, 2.535, -1.356, 2.535, -1.406, 2.576, -1.406, 2.576, -0.9391, 2.535, -0.9391, 2.535, -0.9748, 2.535, -0.9748, 2.535, -1.068, 2.535, -1.068, 2.535, -1.119, 2.535, -1.119, 2.535, -1.212, 2.535, -1.212, 2.535, -1.263, 2.535, -1.263, 2.427, 2.063, 2.427, 1.97, 2.427, 1.97, 2.427, 1.92, 2.427, 1.92, 2.427, 1.827, 2.427, 1.827, 2.427, 1.776, 2.427, 1.776, 2.427, 1.647, 2.468, 1.647, 2.468, 2.063, -1.91, 2.453, -1.91, 2.582, -1.961, 2.582, -1.961, 2.402, 0.978, 2.907, 0.978, 2.872, 1.019, 2.872, 1.019, 2.922, 0.978, 2.922, 0.978, 2.907, 2.186, 2.608, 2.17, 2.608, 2.17, 2.48, 2.17, 2.48, 2.221, 2.48, 2.221, 2.573, 2.186, 2.573, -1.35, 2.402, -1.35, 2.402, -1.35, 2.351, -1.309, 2.351, -1.309, 2.531, -1.35, 2.531, -1.35, 2.495, -1.35, 2.495, 1.924, -0.3837, 1.924, -0.5124, 1.965, -0.5124, 1.965, -0.3837, -1.437, 2.531, -1.488, 2.531, -1.488, 2.351, -1.437, 2.402, -1.833, 2.402, -1.782, 2.402, -1.782, 2.531, -1.833, 2.582, 2.833, 2.874, 2.833, 2.925, 2.792, 2.925, 2.792, 2.874, 1.687, -0.2553, 1.728, -0.2553, 1.728, -0.1266, 1.687, -0.1266, 1.924, -0.1266, 1.924, -0.3062, 1.965, -0.3062, 1.965, -0.1266, -1.437, 2.274, -1.488, 2.274, -1.488, 1.806, -1.437, 1.857, 0.9514, 2.196, 0.9005, 2.196, 0.9005, 1.779, 0.9514, 1.729, 2.961, -0.2088, 2.961, -0.1579, 2.921, -0.1579, 2.921, -0.2088, 1.806, -0.5431, 1.846, -0.5431, 1.846, -0.1266, 1.806, -0.1266, -1.704, 2.325, -1.704, 1.857, -1.664, 1.857, -1.664, 2.325, -0.3695, 2.325, -0.4204, 2.325, -0.4204, 1.569, -0.3695, 1.62, 0.5661, 2.325, 0.5153, 2.325, 0.5153, 1.62, 0.5661, 1.569, 1.738, 2.851, 1.738, 2.902, 1.698, 2.902, 1.698, 2.851, 1.127, 1.722, 1.167, 1.722, 1.167, 2.426, 1.127, 2.426, 0.09323, 2.325, 0.09323, 1.569, 0.1339, 1.569, 0.1339, 2.325, 0.2216, 1.282, 0.2725, 1.282, 0.2725, 2.325, 0.2216, 2.274, 2.34, -0.9084, 2.289, -0.9084, 2.289, -1.9, 2.34, -1.951, 2.951, -1.181, 2.951, -1.13, 2.91, -1.13, 2.91, -1.181, 0.3869, 1.519, 0.4276, 1.519, 0.4276, 2.511, 0.3869, 2.511, 2.417, -0.9084, 2.417, -1.951, 2.458, -1.951, 2.458, -0.9084, -0.3695, 1.492, -0.4204, 1.492, -0.4204, 0.1612, -0.3695, 0.212, 0.0157, 1.492, -0.03518, 1.492, -0.03518, 0.212, 0.0157, 0.1612, -0.1432, 2.83, -0.1432, 2.881, -0.1839, 2.881, -0.1839, 2.83, 2.17, -1.951, 2.211, -1.951, 2.211, -0.6715, 2.17, -0.6715, 0.5153, 1.492, 0.5153, 0.1612, 0.556, 0.1612, 0.556, 1.492, -1.012, 1.651, -1.062, 1.651, -1.062, 0.03249, -1.012, 0.08336, 0.8921, 0.03249, 0.9208, 0.03249, 0.9208, 1.6, 0.87, 1.651, 0.87, 0.05739, 0.8707, 0.05652, -1.833, 2.83, -1.792, 2.83, -1.792, 2.881, -1.833, 2.881, -1.833, 2.852, -1.37, 0.1612, -1.329, 0.1612, -1.329, 1.729, -1.37, 1.729, -1.961, 1.755, -1.961, 0.1612, -1.921, 0.1612, -1.921, 1.78, -1.961, 1.78, -1.012, -0.04504, -1.062, -0.04504, -1.062, -1.951, -1.012, -1.9, 1.569, 1.614, 1.569, 0.03249, 1.62, -0.01839, 1.62, 1.564, 1.613, 1.564, 0.2013, 2.438, 0.2369, 2.438, 0.2369, 2.402, 0.2522, 2.402, 0.2522, 2.531, 0.2013, 2.531, 2.427, 2.849, 2.427, 2.756, 2.478, 2.756, 2.478, 2.849, 1.944, 2.836, 1.985, 2.836, 1.985, 2.887, 1.944, 2.887, 1.944, 2.872, 1.944, 2.872, 1.451, -1.772, 1.451, -1.772, 1.451, -1.823, 1.451, -1.823, 1.451, -1.951, 1.492, -1.951, 1.492, -0.09592, 1.451, -0.09592, 1.451, -1.677, 1.451, -1.679, 1.451, -1.679, 0.7822, -1.628, 0.7822, -0.04504, 0.7415, -0.04504, 0.7415, -1.951, 0.7822, -1.951, 0.7822, -1.916, 0.7822, -1.916, 0.7822, -1.823, 0.7822, -1.823, 0.7822, -1.772, 0.7822, -1.772, 0.7822, -1.679, 0.7822, -1.679, 0.7822, -1.628, -1.961, -1.951, -1.91, -1.951, -1.91, 0.08364, -1.961, 0.08364, 1.867, 2.896, 1.867, 2.946, 1.826, 2.946, 1.826, 2.896, 2.324, -0.7952, 2.324, -0.8309, 2.34, -0.8309, 2.34, -0.7022, 2.289, -0.7022, 2.289, -0.7952, 0.8699, 2.701, 0.9208, 2.701, 0.9208, 2.794, 0.8699, 2.794, 2.792, -0.3304, 2.792, -0.4234, 2.843, -0.4234, 2.843, -0.3304, 2.607, 2.703, 2.607, 2.797, 2.556, 2.797, 2.556, 2.703, -0.6263, 1.59, -0.6772, 1.59, -0.6772, 0.1667, -0.6312, 0.1667, -0.6263, 0.1612, 2.91, -1.823, 2.951, -1.823, 2.951, -1.772, 2.91, -1.772, 2.91, -1.787, 2.91, -1.787, 0.1911, -0.3837, 0.1911, -0.3837, 0.1911, -0.3328, 0.1911, -0.3328, 0.1911, -0.2398, 0.1911, -0.2398, 0.1911, -0.1889, 0.1911, -0.1889, 0.1911, -0.09592, 0.1911, -0.09592, 0.1911, -0.04504, 0.1911, -0.04504, 0.1911, 0.08364, 0.1504, 0.08364, 0.1504, -1.951, 0.1911, -1.951, 0.1911, -0.5221, 0.1911, -0.4767, 0.1911, -0.4767, -0.4, -1.34, -0.4, 0.08364, -0.4407, 0.08364, -0.4407, -1.951, -0.4, -1.951, -0.4, -1.916, -0.4, -1.916, -0.4, -1.823, -0.4, -1.823, -0.4, -1.772, -0.4, -1.772, -0.4, -1.679, -0.4, -1.679, -0.4, -1.628, -0.4, -1.628, -0.4, -1.535, -0.4, -1.535, -0.4, -1.484, -0.4, -1.484, -0.4, -1.391, -0.4, -1.391, -0.4, -1.34, 2.91, -1.438, 2.951, -1.438, 2.951, -1.387, 2.91, -1.387, -1.715, 2.83, -1.674, 2.83, -1.674, 2.881, -1.715, 2.881, 2.586, -0.5431, 2.546, -0.5431, 2.546, -0.594, 2.586, -0.594, 1.296, 1.729, 1.255, 1.729, 1.255, 1.678, 1.296, 1.678, -1.664, 2.453, -1.704, 2.453, -1.704, 2.402, -1.664, 2.402, -0.8933, 2.818, -0.8933, 2.869, -0.934, 2.869, -0.934, 2.818, 1.826, 2.561, 1.826, 2.51, 1.867, 2.51, 1.867, 2.561, 1.255, 2.851, 1.296, 2.851, 1.296, 2.902, 1.255, 2.902, 0.7415, 2.872, 0.7822, 2.872, 0.7822, 2.922, 0.7415, 2.922, 1.019, -1.9, 0.978, -1.9, 0.978, -1.951, 1.019, -1.951, 1.856, 0.03249, 1.816, 0.03249, 1.816, -0.01839, 1.856, -0.01839, 2.468, 0.5774, 2.427, 0.5774, 2.427, 0.5265, 2.468, 0.5265, 0.8598, 2.872, 0.9005, 2.872, 0.9005, 2.922, 0.8598, 2.922, -1.607, 1.78, -1.607, 1.729, -1.566, 1.729, -1.566, 1.78, 2.427, 2.114, 2.427, 2.063, 2.427, 2.063, 2.427, 2.063, 2.468, 2.063, 2.468, 2.114, 2.211, 2.856, 2.211, 2.907, 2.211, 2.907, 2.211, 2.907, 2.17, 2.907, 2.17, 2.856, -0.8933, 1.312, -0.8933, 1.363, -0.8933, 1.363, -0.8933, 1.363, -0.934, 1.363, -0.934, 1.312, -0.8933, 1.363, -0.8933, 1.312, -0.8933, 1.312, -0.8933, 1.363, -1.802, 0.1612, -1.802, 0.212, -1.802, 0.212, -1.802, 0.1612, 2.211, 2.907, 2.211, 2.856, 2.211, 2.856, 2.211, 2.907, 0.2623, 1.204, 0.2623, 1.153, 0.2623, 1.153, 0.2623, 1.204, -0.8933, 1.312, -0.8526, 1.312, -0.8526, 1.363, -0.8933, 1.363, -0.8933, 1.312, -0.8933, 1.312, -1.802, 0.212, -1.843, 0.212, -1.843, 0.1612, -1.802, 0.1612, -1.802, 0.212, -1.802, 0.212, -0.934, 2.561, -0.8933, 2.561, -0.8933, 2.612, -0.934, 2.612, -0.934, 2.561, -0.934, 2.561, 0.7822, 2.402, 0.8229, 2.402, 0.8229, 2.453, 0.7822, 2.453, 0.7822, 2.402, 0.7822, 2.402, 0.7822, 2.145, 0.8229, 2.145, 0.8229, 2.196, 0.7822, 2.196, 0.7822, 2.145, 0.7822, 2.145, -0.5081, 2.932, -0.5488, 2.932, -0.5488, 2.881, -0.5081, 2.881, -0.5081, 2.932, -0.5081, 2.932, 0.2623, 1.153, 0.2623, 1.153, 0.303, 1.153, 0.303, 1.204, 0.2623, 1.204, 0.2623, 1.153, 0.7822, 2.453, 0.7822, 2.402, 0.7822, 2.402, 0.7822, 2.453, 0.7822, 2.453, 0.7822, 2.453, 0.7822, 2.453, 0.7415, 2.453, 0.7415, 2.402, 0.7822, 2.402, 0.7822, 2.196, 0.7822, 2.145, 0.7822, 2.145, 0.7822, 2.196, 0.7822, 2.196, 0.7822, 2.196, 0.7822, 2.196, 0.7415, 2.196, 0.7415, 2.145, 0.7822, 2.145, -0.3797, 2.881, -0.3797, 2.83, -0.3797, 2.83, -0.3797, 2.881, -0.3797, 2.881, -0.3797, 2.881, -0.3797, 2.881, -0.4204, 2.881, -0.4204, 2.83, -0.3797, 2.83, 0.2623, 1.204, 0.2623, 1.204, 0.2623, 1.204, 0.2216, 1.204, 0.2216, 1.153, 0.2623, 1.153])
me_latticemodel.materials.append(None)
me_latticemodel.update()

# ---- objects
ob_lattice = bpy.data.objects.new('Lattice', me_latticemodel)

# ---- transforms, parenting, visibility, modifiers, constraints
ob_lattice.location = (0.0, 0.0, 0.0)

# ---- collection membership
col_collection.objects.link(ob_lattice)

# ---- scene / render settings (as saved in the file)
scene.frame_start = 1; scene.frame_end = 250; scene.frame_set(1)
scene.render.engine = 'BLENDER_EEVEE_NEXT'
scene.cycles.sampling_pattern = 'TABULATED_SOBOL'
scene.cycles.use_light_tree = False
scene.view_settings.view_transform = 'Filmic'
bpy.context.view_layer.update()

# ---- added for rendering (the .blend has no active camera and no usable light): camera, sun
cam_auto = bpy.data.cameras.new('AutoCamera')
cam_auto.lens = 50.0
cam_auto.sensor_width = 36.0
cam_auto.clip_end = 1000.0
ob_auto_camera = bpy.data.objects.new('AutoCamera', cam_auto)
scene.collection.objects.link(ob_auto_camera)
ob_auto_camera.location = (22.8657, -27.4388, 18.2926)
ob_auto_camera.rotation_euler = (1.09748, -7.21219e-08, 0.694738)
scene.camera = ob_auto_camera
light_auto_sun = bpy.data.lights.new('AutoSun', 'SUN')
light_auto_sun.energy = 3.0
light_auto_sun.angle = 0.0523599
ob_auto_sun = bpy.data.objects.new('AutoSun', light_auto_sun)
scene.collection.objects.link(ob_auto_sun)
ob_auto_sun.rotation_euler = (0.872665, 0.174533, 0.523599)
bpy.context.view_layer.update()
